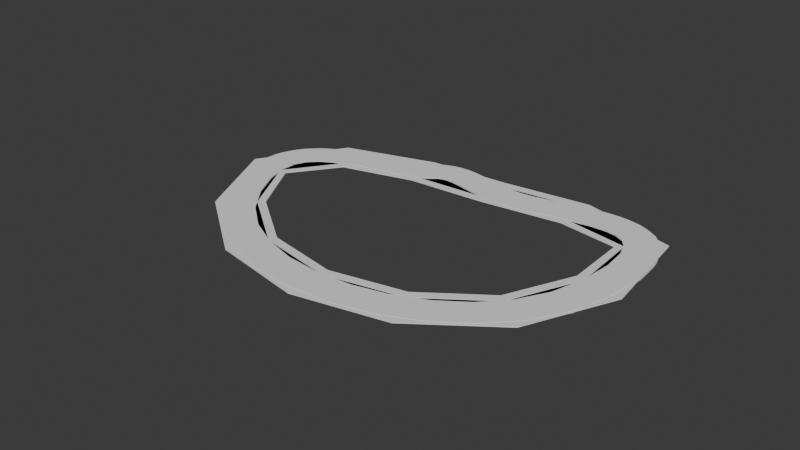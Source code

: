 # Source: road_tool_prodblend.blend  (saved by Blender 4.4.32; exported with 4.5.12 LTS)
import bpy
from mathutils import Matrix  # noqa: F401  (used for matrix-valued properties, if any)

bpy.ops.wm.read_factory_settings(use_empty=True)
scene = bpy.context.scene
scene.name = 'Scene'

# ---- collections
col_collection = bpy.data.collections.new('Collection'); scene.collection.children.link(col_collection)

# ---- node groups
ng_sidewalks = bpy.data.node_groups.new('sidewalks', 'GeometryNodeTree')
_s = ng_sidewalks.interface.new_socket(name='Geometry', in_out='OUTPUT', socket_type='NodeSocketGeometry')
_s = ng_sidewalks.interface.new_socket(name='Geometry', in_out='INPUT', socket_type='NodeSocketGeometry')
_s = ng_sidewalks.interface.new_socket(name='SampleFrequency', in_out='INPUT', socket_type='NodeSocketFloat')
_s.subtype = 'DISTANCE'
_s.default_value = 0.5
_s.min_value = 0.01
_s = ng_sidewalks.interface.new_socket(name='RoadWidth', in_out='INPUT', socket_type='NodeSocketFloat')
_s = ng_sidewalks.interface.new_socket(name='Height', in_out='INPUT', socket_type='NodeSocketFloat')
_s.min_value = -1e+04
_s.max_value = 1e+04
_s = ng_sidewalks.interface.new_socket(name='Side', in_out='INPUT', socket_type='NodeSocketFloat')
_s.default_value = 1.0
_s.min_value = -1e+04
_s.max_value = 1e+04
_s = ng_sidewalks.interface.new_socket(name='SidewalkWidth', in_out='INPUT', socket_type='NodeSocketFloat')
_s.default_value = 0.5
_s.min_value = -1e+04
_s.max_value = 1e+04
ng_sidewalks.is_modifier = True
_N = ng_sidewalks.nodes; _L = ng_sidewalks.links
n0 = _N.new('NodeGroupInput'); n0.name = 'Group Input'; n0.location = (-824, -5)
n1 = _N.new('NodeGroupOutput'); n1.name = 'Group Output'; n1.location = (2157, -16)
n2 = _N.new('GeometryNodeCurveToMesh'); n2.name = 'Curve to Mesh'; n2.location = (1150, 38)
n3 = _N.new('GeometryNodeResampleCurve'); n3.name = 'Resample Curve'; n3.location = (-191, 38)
n3.inputs[2].default_value = 12
n4 = _N.new('GeometryNodeStoreNamedAttribute'); n4.name = 'Store Named Attribute'; n4.location = (76, -6)
n4.inputs[2].default_value = 'Len'
n5 = _N.new('GeometryNodeSplineParameter'); n5.name = 'Spline Parameter'; n5.location = (69, -213)
n6 = _N.new('NodeReroute'); n6.name = 'Reroute'; n6.location = (38, -450)
n6.width = 20
n6.socket_idname = 'NodeSocketFloat'
n7 = _N.new('ShaderNodeCombineXYZ'); n7.name = 'Combine XYZ'; n7.location = (217, -333)
n8 = _N.new('ShaderNodeCombineXYZ'); n8.name = 'Combine XYZ.001'; n8.location = (218, -483)
n9 = _N.new('GeometryNodeCurvePrimitiveLine'); n9.name = 'Curve Line'; n9.location = (488, -287)
n10 = _N.new('GeometryNodeStoreNamedAttribute'); n10.name = 'Store Named Attribute.001'; n10.location = (742, -293)
n10.inputs[2].default_value = 'Y'
n11 = _N.new('GeometryNodeStoreNamedAttribute'); n11.name = 'Store Named Attribute.002'; n11.location = (324, 14)
n11.inputs[2].default_value = 'X'
n12 = _N.new('GeometryNodeSplineParameter'); n12.name = 'Spline Parameter.001'; n12.location = (318, -192)
n13 = _N.new('GeometryNodeSplineParameter'); n13.name = 'Spline Parameter.002'; n13.location = (546, -520)
n14 = _N.new('ShaderNodeMath'); n14.name = 'Math'; n14.location = (-474, -963)
n14.operation = 'MULTIPLY'
n14.inputs[1].default_value = -1.0
n15 = _N.new('GeometryNodeCurveToMesh'); n15.name = 'Curve to Mesh.001'; n15.location = (1145, -226)
n16 = _N.new('NodeReroute'); n16.name = 'Reroute.001'; n16.location = (22, -1024)
n16.width = 20
n16.socket_idname = 'NodeSocketFloat'
n17 = _N.new('ShaderNodeCombineXYZ'); n17.name = 'Combine XYZ.002'; n17.location = (201, -907)
n18 = _N.new('ShaderNodeCombineXYZ'); n18.name = 'Combine XYZ.003'; n18.location = (202, -1057)
n19 = _N.new('GeometryNodeCurvePrimitiveLine'); n19.name = 'Curve Line.001'; n19.location = (472, -861)
n20 = _N.new('GeometryNodeStoreNamedAttribute'); n20.name = 'Store Named Attribute.003'; n20.location = (726, -867)
n20.inputs[2].default_value = 'Y'
n21 = _N.new('GeometryNodeSplineParameter'); n21.name = 'Spline Parameter.003'; n21.location = (530, -1094)
n22 = _N.new('ShaderNodeMath'); n22.name = 'Math.002'; n22.location = (-364, -571)
n22.width = 134
n22.operation = 'MULTIPLY'
n23 = _N.new('ShaderNodeMath'); n23.name = 'Math.003'; n23.location = (-118, -1223)
n24 = _N.new('NodeGroupInput'); n24.name = 'Group Input.001'; n24.location = (-493, -1504)
n25 = _N.new('GeometryNodeJoinGeometry'); n25.name = 'Join Geometry'; n25.location = (1405, -31)
n26 = _N.new('ShaderNodeCombineXYZ'); n26.name = 'Combine XYZ.004'; n26.location = (202, -1529)
n27 = _N.new('GeometryNodeCurvePrimitiveLine'); n27.name = 'Curve Line.002'; n27.location = (489, -1677)
n28 = _N.new('GeometryNodeStoreNamedAttribute'); n28.name = 'Store Named Attribute.004'; n28.location = (742, -1683)
n28.inputs[2].default_value = 'Y'
n29 = _N.new('GeometryNodeSplineParameter'); n29.name = 'Spline Parameter.004'; n29.location = (546, -1909)
n30 = _N.new('GeometryNodeCurveToMesh'); n30.name = 'Curve to Mesh.002'; n30.location = (1234, -574)
n31 = _N.new('ShaderNodeCombineXYZ'); n31.name = 'Combine XYZ.005'; n31.location = (202, -1705)
n32 = _N.new('GeometryNodeMergeByDistance'); n32.name = 'Merge by Distance'; n32.location = (1644, -14)
n33 = _N.new('GeometryNodeSetShadeSmooth'); n33.name = 'Set Shade Smooth'; n33.location = (1892, -16)
n33.inputs[2].default_value = False
n34 = _N.new('ShaderNodeMath'); n34.name = 'Math.001'; n34.location = (-292, -1407)
n34.operation = 'MULTIPLY'
n35 = _N.new('GeometryNodeInputNamedAttribute'); n35.name = 'Named Attribute'; n35.location = (1209, -574)
n35.inputs[0].default_value = 'radius'
n36 = _N.new('GeometryNodeSwitch'); n36.name = 'Switch'; n36.location = (1209, -574)
n36.input_type = 'FLOAT'
n36.inputs[1].default_value = 1.0
n37 = _N.new('GeometryNodeInputNamedAttribute'); n37.name = 'Named Attribute.001'; n37.location = (1120, -226)
n37.inputs[0].default_value = 'radius'
n38 = _N.new('GeometryNodeSwitch'); n38.name = 'Switch.001'; n38.location = (1120, -226)
n38.input_type = 'FLOAT'
n38.inputs[1].default_value = 1.0
n39 = _N.new('GeometryNodeInputNamedAttribute'); n39.name = 'Named Attribute.002'; n39.location = (1125, 38)
n39.inputs[0].default_value = 'radius'
n40 = _N.new('GeometryNodeSwitch'); n40.name = 'Switch.002'; n40.location = (1125, 38)
n40.input_type = 'FLOAT'
n40.inputs[1].default_value = 1.0
_L.new(n3.outputs[0], n4.inputs[0])
_L.new(n5.outputs[1], n4.inputs[3])
_L.new(n6.outputs[0], n7.inputs[0])
_L.new(n7.outputs[0], n9.inputs[0])
_L.new(n8.outputs[0], n9.inputs[1])
_L.new(n9.outputs[0], n10.inputs[0])
_L.new(n12.outputs[1], n11.inputs[3])
_L.new(n11.outputs[0], n2.inputs[0])
_L.new(n13.outputs[0], n10.inputs[3])
_L.new(n10.outputs[0], n2.inputs[1])
_L.new(n4.outputs[0], n11.inputs[0])
_L.new(n0.outputs[0], n3.inputs[0])
_L.new(n0.outputs[1], n3.inputs[3])
_L.new(n22.outputs[0], n6.inputs[0])
_L.new(n6.outputs[0], n8.inputs[0])
_L.new(n0.outputs[3], n14.inputs[0])
_L.new(n14.outputs[0], n8.inputs[1])
_L.new(n11.outputs[0], n15.inputs[0])
_L.new(n16.outputs[0], n17.inputs[0])
_L.new(n17.outputs[0], n19.inputs[0])
_L.new(n18.outputs[0], n19.inputs[1])
_L.new(n19.outputs[0], n20.inputs[0])
_L.new(n21.outputs[0], n20.inputs[3])
_L.new(n0.outputs[2], n22.inputs[0])
_L.new(n0.outputs[4], n22.inputs[1])
_L.new(n22.outputs[0], n16.inputs[0])
_L.new(n16.outputs[0], n23.inputs[0])
_L.new(n14.outputs[0], n18.inputs[1])
_L.new(n20.outputs[0], n15.inputs[1])
_L.new(n2.outputs[0], n25.inputs[0])
_L.new(n15.outputs[0], n25.inputs[0])
_L.new(n33.outputs[0], n1.inputs[0])
_L.new(n14.outputs[0], n17.inputs[1])
_L.new(n23.outputs[0], n18.inputs[0])
_L.new(n23.outputs[0], n26.inputs[0])
_L.new(n14.outputs[0], n26.inputs[1])
_L.new(n27.outputs[0], n28.inputs[0])
_L.new(n29.outputs[0], n28.inputs[3])
_L.new(n26.outputs[0], n27.inputs[0])
_L.new(n28.outputs[0], n30.inputs[1])
_L.new(n11.outputs[0], n30.inputs[0])
_L.new(n30.outputs[0], n25.inputs[0])
_L.new(n23.outputs[0], n31.inputs[0])
_L.new(n31.outputs[0], n27.inputs[1])
_L.new(n25.outputs[0], n32.inputs[0])
_L.new(n32.outputs[0], n33.inputs[0])
_L.new(n0.outputs[4], n34.inputs[0])
_L.new(n24.outputs[5], n34.inputs[1])
_L.new(n34.outputs[0], n23.inputs[1])
_L.new(n35.outputs[1], n36.inputs[0])
_L.new(n35.outputs[0], n36.inputs[2])
_L.new(n36.outputs[0], n30.inputs[2])
_L.new(n37.outputs[1], n38.inputs[0])
_L.new(n37.outputs[0], n38.inputs[2])
_L.new(n38.outputs[0], n15.inputs[2])
_L.new(n39.outputs[1], n40.inputs[0])
_L.new(n39.outputs[0], n40.inputs[2])
_L.new(n40.outputs[0], n2.inputs[2])
n1.is_active_output = True
ng_curve_test = bpy.data.node_groups.new('curve test', 'GeometryNodeTree')
_s = ng_curve_test.interface.new_socket(name='Geometry', in_out='OUTPUT', socket_type='NodeSocketGeometry')
_s = ng_curve_test.interface.new_socket(name='Geometry', in_out='INPUT', socket_type='NodeSocketGeometry')
_s = ng_curve_test.interface.new_socket(name='SampleRate', in_out='INPUT', socket_type='NodeSocketFloat')
_s.subtype = 'DISTANCE'
_s.default_value = 0.5
_s.min_value = 0.01
_s = ng_curve_test.interface.new_socket(name='RoadWidth', in_out='INPUT', socket_type='NodeSocketFloat')
ng_curve_test.is_modifier = True
_N = ng_curve_test.nodes; _L = ng_curve_test.links
n0 = _N.new('NodeGroupInput'); n0.name = 'Group Input'; n0.location = (-897, 28)
n1 = _N.new('NodeGroupOutput'); n1.name = 'Group Output'; n1.location = (1141, 5)
n2 = _N.new('GeometryNodeCurveToMesh'); n2.name = 'Curve to Mesh'; n2.location = (706, 80)
n3 = _N.new('GeometryNodeResampleCurve'); n3.name = 'Resample Curve'; n3.location = (-634, 79)
n3.inputs[2].default_value = 12
n4 = _N.new('GeometryNodeStoreNamedAttribute'); n4.name = 'Store Named Attribute'; n4.location = (-368, 35)
n4.inputs[2].default_value = 'Len'
n5 = _N.new('GeometryNodeSplineParameter'); n5.name = 'Spline Parameter'; n5.location = (-374, -172)
n6 = _N.new('NodeReroute'); n6.name = 'Reroute'; n6.location = (-406, -409)
n6.width = 20
n6.socket_idname = 'NodeSocketFloat'
n7 = _N.new('ShaderNodeMath'); n7.name = 'Math'; n7.location = (-496, -465)
n7.operation = 'MULTIPLY'
n7.inputs[1].default_value = -1.0
n8 = _N.new('ShaderNodeCombineXYZ'); n8.name = 'Combine XYZ'; n8.location = (-138, -290)
n9 = _N.new('ShaderNodeCombineXYZ'); n9.name = 'Combine XYZ.001'; n9.location = (-133, -445)
n10 = _N.new('GeometryNodeCurvePrimitiveLine'); n10.name = 'Curve Line'; n10.location = (105, -325)
n11 = _N.new('GeometryNodeStoreNamedAttribute'); n11.name = 'Store Named Attribute.001'; n11.location = (298, -252)
n11.inputs[2].default_value = 'Y'
n12 = _N.new('GeometryNodeStoreNamedAttribute'); n12.name = 'Store Named Attribute.002'; n12.location = (-119, 56)
n12.inputs[2].default_value = 'X'
n13 = _N.new('GeometryNodeSplineParameter'); n13.name = 'Spline Parameter.001'; n13.location = (-126, -151)
n14 = _N.new('GeometryNodeSplineParameter'); n14.name = 'Spline Parameter.002'; n14.location = (102, -478)
n15 = _N.new('GeometryNodeInputNamedAttribute'); n15.name = 'Named Attribute'; n15.location = (681, 80)
n15.inputs[0].default_value = 'radius'
n16 = _N.new('GeometryNodeSwitch'); n16.name = 'Switch'; n16.location = (681, 80)
n16.input_type = 'FLOAT'
n16.inputs[1].default_value = 1.0
_L.new(n0.outputs[0], n3.inputs[0])
_L.new(n3.outputs[0], n4.inputs[0])
_L.new(n5.outputs[1], n4.inputs[3])
_L.new(n0.outputs[1], n3.inputs[3])
_L.new(n0.outputs[2], n6.inputs[0])
_L.new(n6.outputs[0], n7.inputs[0])
_L.new(n6.outputs[0], n8.inputs[0])
_L.new(n7.outputs[0], n9.inputs[0])
_L.new(n8.outputs[0], n10.inputs[0])
_L.new(n9.outputs[0], n10.inputs[1])
_L.new(n10.outputs[0], n11.inputs[0])
_L.new(n13.outputs[1], n12.inputs[3])
_L.new(n12.outputs[0], n2.inputs[0])
_L.new(n14.outputs[0], n11.inputs[3])
_L.new(n11.outputs[0], n2.inputs[1])
_L.new(n2.outputs[0], n1.inputs[0])
_L.new(n4.outputs[0], n12.inputs[0])
_L.new(n15.outputs[1], n16.inputs[0])
_L.new(n15.outputs[0], n16.inputs[2])
_L.new(n16.outputs[0], n2.inputs[2])
n1.is_active_output = True
ng_road_collision = bpy.data.node_groups.new('road_collision', 'GeometryNodeTree')
_s = ng_road_collision.interface.new_socket(name='Geometry', in_out='OUTPUT', socket_type='NodeSocketGeometry')
_s = ng_road_collision.interface.new_socket(name='Geometry', in_out='INPUT', socket_type='NodeSocketGeometry')
_s = ng_road_collision.interface.new_socket(name='SampleRate', in_out='INPUT', socket_type='NodeSocketFloat')
_s.subtype = 'DISTANCE'
_s.default_value = 0.5
_s.min_value = 0.01
_s = ng_road_collision.interface.new_socket(name='RoadWidth', in_out='INPUT', socket_type='NodeSocketFloat')
ng_road_collision.is_modifier = True
_N = ng_road_collision.nodes; _L = ng_road_collision.links
n0 = _N.new('NodeGroupInput'); n0.name = 'Group Input'; n0.location = (-897, 28)
n1 = _N.new('NodeGroupOutput'); n1.name = 'Group Output'; n1.location = (1141, 5)
n2 = _N.new('GeometryNodeCurveToMesh'); n2.name = 'Curve to Mesh'; n2.location = (706, 80)
n3 = _N.new('GeometryNodeResampleCurve'); n3.name = 'Resample Curve'; n3.location = (-634, 79)
n3.inputs[2].default_value = 12
n4 = _N.new('GeometryNodeStoreNamedAttribute'); n4.name = 'Store Named Attribute'; n4.location = (-368, 35)
n4.inputs[2].default_value = 'Len'
n5 = _N.new('GeometryNodeSplineParameter'); n5.name = 'Spline Parameter'; n5.location = (-374, -172)
n6 = _N.new('NodeReroute'); n6.name = 'Reroute'; n6.location = (-406, -409)
n6.width = 20
n6.socket_idname = 'NodeSocketFloat'
n7 = _N.new('ShaderNodeMath'); n7.name = 'Math'; n7.location = (-496, -465)
n7.operation = 'MULTIPLY'
n7.inputs[1].default_value = -1.0
n8 = _N.new('ShaderNodeCombineXYZ'); n8.name = 'Combine XYZ'; n8.location = (-138, -290)
n9 = _N.new('ShaderNodeCombineXYZ'); n9.name = 'Combine XYZ.001'; n9.location = (-133, -445)
n10 = _N.new('GeometryNodeCurvePrimitiveLine'); n10.name = 'Curve Line'; n10.location = (105, -325)
n11 = _N.new('GeometryNodeStoreNamedAttribute'); n11.name = 'Store Named Attribute.001'; n11.location = (298, -252)
n11.inputs[2].default_value = 'Y'
n12 = _N.new('GeometryNodeStoreNamedAttribute'); n12.name = 'Store Named Attribute.002'; n12.location = (-119, 56)
n12.inputs[2].default_value = 'X'
n13 = _N.new('GeometryNodeSplineParameter'); n13.name = 'Spline Parameter.001'; n13.location = (-126, -151)
n14 = _N.new('GeometryNodeSplineParameter'); n14.name = 'Spline Parameter.002'; n14.location = (102, -478)
n15 = _N.new('GeometryNodeSplitEdges'); n15.name = 'Split Edges'; n15.location = (937, 21)
n16 = _N.new('GeometryNodeInputNamedAttribute'); n16.name = 'Named Attribute'; n16.location = (681, 80)
n16.inputs[0].default_value = 'radius'
n17 = _N.new('GeometryNodeSwitch'); n17.name = 'Switch'; n17.location = (681, 80)
n17.input_type = 'FLOAT'
n17.inputs[1].default_value = 1.0
_L.new(n0.outputs[0], n3.inputs[0])
_L.new(n3.outputs[0], n4.inputs[0])
_L.new(n5.outputs[1], n4.inputs[3])
_L.new(n0.outputs[1], n3.inputs[3])
_L.new(n0.outputs[2], n6.inputs[0])
_L.new(n6.outputs[0], n7.inputs[0])
_L.new(n6.outputs[0], n8.inputs[0])
_L.new(n7.outputs[0], n9.inputs[0])
_L.new(n8.outputs[0], n10.inputs[0])
_L.new(n9.outputs[0], n10.inputs[1])
_L.new(n10.outputs[0], n11.inputs[0])
_L.new(n13.outputs[1], n12.inputs[3])
_L.new(n12.outputs[0], n2.inputs[0])
_L.new(n14.outputs[0], n11.inputs[3])
_L.new(n11.outputs[0], n2.inputs[1])
_L.new(n15.outputs[0], n1.inputs[0])
_L.new(n4.outputs[0], n12.inputs[0])
_L.new(n2.outputs[0], n15.inputs[0])
_L.new(n16.outputs[1], n17.inputs[0])
_L.new(n16.outputs[0], n17.inputs[2])
_L.new(n17.outputs[0], n2.inputs[2])
n1.is_active_output = True

# ---- world
world_world = bpy.data.worlds.new('World'); scene.world = world_world
world_world.use_nodes = True; world_world.node_tree.nodes.clear()
_N = world_world.node_tree.nodes; _L = world_world.node_tree.links
n0 = _N.new('ShaderNodeOutputWorld'); n0.name = 'World Output'; n0.location = (300, 300)
n1 = _N.new('ShaderNodeBackground'); n1.name = 'Background'; n1.location = (10, 300)
n1.inputs[0].default_value = (0.05088, 0.05088, 0.05088, 1.0)
_L.new(n1.outputs[0], n0.inputs[0])
n0.is_active_output = True
world_world.color = (0.05088, 0.05088, 0.05088)
world_world.sun_shadow_jitter_overblur = 0.0

# ---- meshes
me_ucx_road_seg0 = bpy.data.meshes.new('UCX_Road_Seg0')
me_ucx_road_seg0.from_pydata([(3.67, -1.757, -0.025), (4.301, -1.867, -0.025), (4.263, -2.011, -0.025), (3.645, -1.843, -0.025), (3.645, -1.843, -0.025), (4.263, -2.011, -0.025), (4.232, -2.126, -0.025), (3.614, -1.958, -0.025), (3.614, -1.958, -0.025), (4.232, -2.126, -0.025), (4.2, -2.241, -0.025), (3.583, -2.073, -0.025), (3.583, -2.073, -0.025), (4.2, -2.241, -0.025), (4.169, -2.356, -0.025), (3.552, -2.189, -0.025), (3.552, -2.189, -0.025), (4.169, -2.356, -0.025), (4.138, -2.472, -0.025), (3.52, -2.304, -0.025), (3.52, -2.304, -0.025), (4.138, -2.472, -0.025), (4.103, -2.6, -0.025), (3.493, -2.406, -0.025), (3.493, -2.406, -0.025), (4.103, -2.6, -0.025), (4.048, -2.748, -0.025), (3.467, -2.48, -0.025), (3.467, -2.48, -0.025), (4.048, -2.748, -0.025), (3.977, -2.875, -0.025), (3.42, -2.561, -0.025), (3.42, -2.561, -0.025), (3.977, -2.875, -0.025), (3.919, -2.979, -0.025), (3.361, -2.665, -0.025), (3.361, -2.665, -0.025), (3.919, -2.979, -0.025), (3.86, -3.083, -0.025), (3.303, -2.769, -0.025), (3.303, -2.769, -0.025), (3.86, -3.083, -0.025), (3.801, -3.187, -0.025), (3.244, -2.873, -0.025), (3.244, -2.873, -0.025), (3.801, -3.187, -0.025), (3.742, -3.292, -0.025), (3.186, -2.976, -0.025), (3.186, -2.976, -0.025), (3.742, -3.292, -0.025), (3.663, -3.427, -0.025), (3.147, -3.048, -0.025), (3.147, -3.048, -0.025), (3.663, -3.427, -0.025), (3.558, -3.543, -0.025), (3.089, -3.107, -0.025), (3.089, -3.107, -0.025), (3.558, -3.543, -0.025), (3.476, -3.63, -0.025), (3.008, -3.194, -0.025), (3.008, -3.194, -0.025), (3.476, -3.63, -0.025), (3.395, -3.718, -0.025), (2.927, -3.282, -0.025), (2.927, -3.282, -0.025), (3.395, -3.718, -0.025), (3.314, -3.805, -0.025), (2.845, -3.369, -0.025), (2.845, -3.369, -0.025), (3.314, -3.805, -0.025), (3.232, -3.892, -0.025), (2.764, -3.456, -0.025), (3.676, -1.667, -0.025), (4.314, -1.719, -0.025), (4.301, -1.867, -0.025), (3.67, -1.757, -0.025), (3.67, -1.757, 0.025), (3.645, -1.843, 0.025), (4.263, -2.011, 0.025), (4.301, -1.867, 0.025), (3.645, -1.843, 0.025), (3.614, -1.958, 0.025), (4.232, -2.126, 0.025), (4.263, -2.011, 0.025), (3.614, -1.958, 0.025), (3.583, -2.073, 0.025), (4.2, -2.241, 0.025), (4.232, -2.126, 0.025), (3.583, -2.073, 0.025), (3.552, -2.189, 0.025), (4.169, -2.356, 0.025), (4.2, -2.241, 0.025), (3.552, -2.189, 0.025), (3.52, -2.304, 0.025), (4.138, -2.472, 0.025), (4.169, -2.356, 0.025), (3.52, -2.304, 0.025), (3.493, -2.406, 0.025), (4.103, -2.6, 0.025), (4.138, -2.472, 0.025), (3.493, -2.406, 0.025), (3.467, -2.48, 0.025), (4.048, -2.748, 0.025), (4.103, -2.6, 0.025), (3.467, -2.48, 0.025), (3.42, -2.561, 0.025), (3.977, -2.875, 0.025), (4.048, -2.748, 0.025), (3.42, -2.561, 0.025), (3.361, -2.665, 0.025), (3.919, -2.979, 0.025), (3.977, -2.875, 0.025), (3.361, -2.665, 0.025), (3.303, -2.769, 0.025), (3.86, -3.083, 0.025), (3.919, -2.979, 0.025), (3.303, -2.769, 0.025), (3.244, -2.873, 0.025), (3.801, -3.187, 0.025), (3.86, -3.083, 0.025), (3.244, -2.873, 0.025), (3.186, -2.976, 0.025), (3.742, -3.292, 0.025), (3.801, -3.187, 0.025), (3.186, -2.976, 0.025), (3.147, -3.048, 0.025), (3.663, -3.427, 0.025), (3.742, -3.292, 0.025), (3.147, -3.048, 0.025), (3.089, -3.107, 0.025), (3.558, -3.543, 0.025), (3.663, -3.427, 0.025), (3.089, -3.107, 0.025), (3.008, -3.194, 0.025), (3.476, -3.63, 0.025), (3.558, -3.543, 0.025), (3.008, -3.194, 0.025), (2.927, -3.282, 0.025), (3.395, -3.718, 0.025), (3.476, -3.63, 0.025), (2.927, -3.282, 0.025), (2.845, -3.369, 0.025), (3.314, -3.805, 0.025), (3.395, -3.718, 0.025), (2.845, -3.369, 0.025), (2.764, -3.456, 0.025), (3.232, -3.892, 0.025), (3.314, -3.805, 0.025), (3.676, -1.667, 0.025), (3.67, -1.757, 0.025), (4.301, -1.867, 0.025), (4.314, -1.719, 0.025)], [], [(0, 1, 2, 3), (4, 5, 6, 7), (8, 9, 10, 11), (12, 13, 14, 15), (16, 17, 18, 19), (20, 21, 22, 23), (24, 25, 26, 27), (28, 29, 30, 31), (32, 33, 34, 35), (36, 37, 38, 39), (40, 41, 42, 43), (44, 45, 46, 47), (48, 49, 50, 51), (52, 53, 54, 55), (56, 57, 58, 59), (60, 61, 62, 63), (64, 65, 66, 67), (68, 69, 70, 71), (72, 73, 74, 75), (76, 77, 78, 79), (80, 81, 82, 83), (84, 85, 86, 87), (88, 89, 90, 91), (92, 93, 94, 95), (96, 97, 98, 99), (100, 101, 102, 103), (104, 105, 106, 107), (108, 109, 110, 111), (112, 113, 114, 115), (116, 117, 118, 119), (120, 121, 122, 123), (124, 125, 126, 127), (128, 129, 130, 131), (132, 133, 134, 135), (136, 137, 138, 139), (140, 141, 142, 143), (144, 145, 146, 147), (148, 149, 150, 151), (0, 3, 77, 76), (4, 7, 81, 80), (8, 11, 85, 84), (12, 15, 89, 88), (16, 19, 93, 92), (20, 23, 97, 96), (24, 27, 101, 100), (28, 31, 105, 104), (32, 35, 109, 108), (36, 39, 113, 112), (40, 43, 117, 116), (44, 47, 121, 120), (48, 51, 125, 124), (52, 55, 129, 128), (56, 59, 133, 132), (60, 63, 137, 136), (64, 67, 141, 140), (68, 71, 145, 144), (72, 75, 149, 148), (2, 1, 79, 78), (6, 5, 83, 82), (10, 9, 87, 86), (14, 13, 91, 90), (18, 17, 95, 94), (22, 21, 99, 98), (26, 25, 103, 102), (30, 29, 107, 106), (34, 33, 111, 110), (38, 37, 115, 114), (42, 41, 119, 118), (46, 45, 123, 122), (50, 49, 127, 126), (54, 53, 131, 130), (58, 57, 135, 134), (62, 61, 139, 138), (66, 65, 143, 142), (70, 69, 147, 146), (74, 73, 151, 150), (1, 0, 76, 79), (3, 2, 78, 77), (7, 6, 82, 81), (11, 10, 86, 85), (15, 14, 90, 89), (19, 18, 94, 93), (23, 22, 98, 97), (27, 26, 102, 101), (31, 30, 106, 105), (35, 34, 110, 109), (39, 38, 114, 113), (43, 42, 118, 117), (47, 46, 122, 121), (51, 50, 126, 125), (55, 54, 130, 129), (59, 58, 134, 133), (63, 62, 138, 137), (67, 66, 142, 141), (75, 74, 150, 149), (5, 4, 80, 83), (9, 8, 84, 87), (13, 12, 88, 91), (17, 16, 92, 95), (21, 20, 96, 99), (25, 24, 100, 103), (29, 28, 104, 107), (33, 32, 108, 111), (37, 36, 112, 115), (41, 40, 116, 119), (45, 44, 120, 123), (49, 48, 124, 127), (53, 52, 128, 131), (57, 56, 132, 135), (61, 60, 136, 139), (65, 64, 140, 143), (69, 68, 144, 147)])
me_ucx_road_seg0.update()
me_ucx_road_seg1 = bpy.data.meshes.new('UCX_Road_Seg1')
me_ucx_road_seg1.from_pydata([(2.764, -3.456, -0.025), (3.232, -3.892, -0.025), (3.131, -3.999, -0.025), (2.702, -3.524, -0.025), (2.702, -3.524, -0.025), (3.131, -3.999, -0.025), (3.01, -4.093, -0.025), (2.634, -3.574, -0.025), (2.634, -3.574, -0.025), (3.01, -4.093, -0.025), (2.906, -4.164, -0.025), (2.542, -3.639, -0.025), (2.542, -3.639, -0.025), (2.906, -4.164, -0.025), (2.808, -4.232, -0.025), (2.444, -3.707, -0.025), (2.444, -3.707, -0.025), (2.808, -4.232, -0.025), (2.71, -4.3, -0.025), (2.345, -3.775, -0.025), (2.345, -3.775, -0.025), (2.71, -4.3, -0.025), (2.612, -4.368, -0.025), (2.247, -3.843, -0.025), (2.247, -3.843, -0.025), (2.612, -4.368, -0.025), (2.5, -4.446, -0.025), (2.164, -3.901, -0.025), (2.164, -3.901, -0.025), (2.5, -4.446, -0.025), (2.368, -4.518, -0.025), (2.086, -3.943, -0.025), (2.086, -3.943, -0.025), (2.368, -4.518, -0.025), (2.247, -4.571, -0.025), (1.99, -3.985, -0.025), (1.99, -3.985, -0.025), (2.247, -4.571, -0.025), (2.138, -4.619, -0.025), (1.88, -4.033, -0.025), (1.88, -4.033, -0.025), (2.138, -4.619, -0.025), (2.028, -4.667, -0.025), (1.771, -4.081, -0.025), (1.771, -4.081, -0.025), (2.028, -4.667, -0.025), (1.919, -4.715, -0.025), (1.662, -4.129, -0.025), (1.662, -4.129, -0.025), (1.919, -4.715, -0.025), (1.804, -4.766, -0.025), (1.558, -4.175, -0.025), (1.558, -4.175, -0.025), (1.804, -4.766, -0.025), (1.667, -4.819, -0.025), (1.474, -4.209, -0.025), (1.474, -4.209, -0.025), (1.667, -4.819, -0.025), (1.529, -4.853, -0.025), (1.379, -4.231, -0.025), (1.379, -4.231, -0.025), (1.529, -4.853, -0.025), (1.413, -4.881, -0.025), (1.263, -4.259, -0.025), (1.263, -4.259, -0.025), (1.413, -4.881, -0.025), (1.297, -4.909, -0.025), (1.147, -4.287, -0.025), (2.764, -3.456, 0.025), (2.702, -3.524, 0.025), (3.131, -3.999, 0.025), (3.232, -3.892, 0.025), (2.702, -3.524, 0.025), (2.634, -3.574, 0.025), (3.01, -4.093, 0.025), (3.131, -3.999, 0.025), (2.634, -3.574, 0.025), (2.542, -3.639, 0.025), (2.906, -4.164, 0.025), (3.01, -4.093, 0.025), (2.542, -3.639, 0.025), (2.444, -3.707, 0.025), (2.808, -4.232, 0.025), (2.906, -4.164, 0.025), (2.444, -3.707, 0.025), (2.345, -3.775, 0.025), (2.71, -4.3, 0.025), (2.808, -4.232, 0.025), (2.345, -3.775, 0.025), (2.247, -3.843, 0.025), (2.612, -4.368, 0.025), (2.71, -4.3, 0.025), (2.247, -3.843, 0.025), (2.164, -3.901, 0.025), (2.5, -4.446, 0.025), (2.612, -4.368, 0.025), (2.164, -3.901, 0.025), (2.086, -3.943, 0.025), (2.368, -4.518, 0.025), (2.5, -4.446, 0.025), (2.086, -3.943, 0.025), (1.99, -3.985, 0.025), (2.247, -4.571, 0.025), (2.368, -4.518, 0.025), (1.99, -3.985, 0.025), (1.88, -4.033, 0.025), (2.138, -4.619, 0.025), (2.247, -4.571, 0.025), (1.88, -4.033, 0.025), (1.771, -4.081, 0.025), (2.028, -4.667, 0.025), (2.138, -4.619, 0.025), (1.771, -4.081, 0.025), (1.662, -4.129, 0.025), (1.919, -4.715, 0.025), (2.028, -4.667, 0.025), (1.662, -4.129, 0.025), (1.558, -4.175, 0.025), (1.804, -4.766, 0.025), (1.919, -4.715, 0.025), (1.558, -4.175, 0.025), (1.474, -4.209, 0.025), (1.667, -4.819, 0.025), (1.804, -4.766, 0.025), (1.474, -4.209, 0.025), (1.379, -4.231, 0.025), (1.529, -4.853, 0.025), (1.667, -4.819, 0.025), (1.379, -4.231, 0.025), (1.263, -4.259, 0.025), (1.413, -4.881, 0.025), (1.529, -4.853, 0.025), (1.263, -4.259, 0.025), (1.147, -4.287, 0.025), (1.297, -4.909, 0.025), (1.413, -4.881, 0.025), (2.764, -3.456, -0.025), (3.232, -3.892, -0.025), (3.232, -3.892, 0.025), (2.764, -3.456, 0.025)], [], [(0, 1, 2, 3), (4, 5, 6, 7), (8, 9, 10, 11), (12, 13, 14, 15), (16, 17, 18, 19), (20, 21, 22, 23), (24, 25, 26, 27), (28, 29, 30, 31), (32, 33, 34, 35), (36, 37, 38, 39), (40, 41, 42, 43), (44, 45, 46, 47), (48, 49, 50, 51), (52, 53, 54, 55), (56, 57, 58, 59), (60, 61, 62, 63), (64, 65, 66, 67), (68, 69, 70, 71), (72, 73, 74, 75), (76, 77, 78, 79), (80, 81, 82, 83), (84, 85, 86, 87), (88, 89, 90, 91), (92, 93, 94, 95), (96, 97, 98, 99), (100, 101, 102, 103), (104, 105, 106, 107), (108, 109, 110, 111), (112, 113, 114, 115), (116, 117, 118, 119), (120, 121, 122, 123), (124, 125, 126, 127), (128, 129, 130, 131), (132, 133, 134, 135), (0, 3, 69, 68), (4, 7, 73, 72), (8, 11, 77, 76), (12, 15, 81, 80), (16, 19, 85, 84), (20, 23, 89, 88), (24, 27, 93, 92), (28, 31, 97, 96), (32, 35, 101, 100), (36, 39, 105, 104), (40, 43, 109, 108), (44, 47, 113, 112), (48, 51, 117, 116), (52, 55, 121, 120), (56, 59, 125, 124), (60, 63, 129, 128), (64, 67, 133, 132), (2, 1, 71, 70), (6, 5, 75, 74), (10, 9, 79, 78), (14, 13, 83, 82), (18, 17, 87, 86), (22, 21, 91, 90), (26, 25, 95, 94), (30, 29, 99, 98), (34, 33, 103, 102), (38, 37, 107, 106), (42, 41, 111, 110), (46, 45, 115, 114), (50, 49, 119, 118), (54, 53, 123, 122), (58, 57, 127, 126), (62, 61, 131, 130), (66, 65, 135, 134), (136, 137, 138, 139), (3, 2, 70, 69), (7, 6, 74, 73), (11, 10, 78, 77), (15, 14, 82, 81), (19, 18, 86, 85), (23, 22, 90, 89), (27, 26, 94, 93), (31, 30, 98, 97), (35, 34, 102, 101), (39, 38, 106, 105), (43, 42, 110, 109), (47, 46, 114, 113), (51, 50, 118, 117), (55, 54, 122, 121), (59, 58, 126, 125), (63, 62, 130, 129), (1, 0, 68, 71), (5, 4, 72, 75), (9, 8, 76, 79), (13, 12, 80, 83), (17, 16, 84, 87), (21, 20, 88, 91), (25, 24, 92, 95), (29, 28, 96, 99), (33, 32, 100, 103), (37, 36, 104, 107), (41, 40, 108, 111), (45, 44, 112, 115), (49, 48, 116, 119), (53, 52, 120, 123), (57, 56, 124, 127), (61, 60, 128, 131), (65, 64, 132, 135)])
me_ucx_road_seg1.update()
me_ucx_road_seg2 = bpy.data.meshes.new('UCX_Road_Seg2')
me_ucx_road_seg2.from_pydata([(1.147, -4.287, -0.025), (1.297, -4.909, -0.025), (1.181, -4.937, -0.025), (1.031, -4.315, -0.025), (1.031, -4.315, -0.025), (1.181, -4.937, -0.025), (1.065, -4.965, -0.025), (0.9152, -4.343, -0.025), (0.9152, -4.343, -0.025), (1.065, -4.965, -0.025), (0.9284, -4.997, -0.025), (0.82, -4.366, -0.025), (0.82, -4.366, -0.025), (0.9284, -4.997, -0.025), (0.7831, -5.013, -0.025), (0.7284, -4.375, -0.025), (0.7284, -4.375, -0.025), (0.7831, -5.013, -0.025), (0.6583, -5.021, -0.025), (0.6151, -4.383, -0.025), (0.6151, -4.383, -0.025), (0.6583, -5.021, -0.025), (0.5392, -5.03, -0.025), (0.496, -4.391, -0.025), (0.496, -4.391, -0.025), (0.5392, -5.03, -0.025), (0.4201, -5.038, -0.025), (0.377, -4.399, -0.025), (0.377, -4.399, -0.025), (0.4201, -5.038, -0.025), (0.301, -5.046, -0.025), (0.2579, -4.407, -0.025), (0.2579, -4.407, -0.025), (0.301, -5.046, -0.025), (0.1737, -5.054, -0.025), (0.147, -4.415, -0.025), (0.147, -4.415, -0.025), (0.1737, -5.054, -0.025), (0.02762, -5.056, -0.025), (0.05522, -4.417, -0.025), (0.05522, -4.417, -0.025), (0.02762, -5.056, -0.025), (-0.11, -5.042, -0.025), (-0.04465, -4.406, -0.025), (-0.04465, -4.406, -0.025), (-0.11, -5.042, -0.025), (-0.2287, -5.03, -0.025), (-0.1634, -4.394, -0.025), (-0.1634, -4.394, -0.025), (-0.2287, -5.03, -0.025), (-0.3474, -5.018, -0.025), (-0.2821, -4.381, -0.025), (-0.2821, -4.381, -0.025), (-0.3474, -5.018, -0.025), (-0.4661, -5.006, -0.025), (-0.4008, -4.369, -0.025), (-0.4008, -4.369, -0.025), (-0.4661, -5.006, -0.025), (-0.5849, -4.994, -0.025), (-0.5195, -4.357, -0.025), (-0.5195, -4.357, -0.025), (-0.5849, -4.994, -0.025), (-0.7266, -4.978, -0.025), (-0.6152, -4.348, -0.025), (-0.6152, -4.348, -0.025), (-0.7266, -4.978, -0.025), (-0.8699, -4.943, -0.025), (-0.7028, -4.325, -0.025), (-0.7028, -4.325, -0.025), (-0.8699, -4.943, -0.025), (-0.9896, -4.908, -0.025), (-0.8124, -4.293, -0.025), (1.147, -4.287, 0.025), (1.031, -4.315, 0.025), (1.181, -4.937, 0.025), (1.297, -4.909, 0.025), (1.031, -4.315, 0.025), (0.9152, -4.343, 0.025), (1.065, -4.965, 0.025), (1.181, -4.937, 0.025), (0.9152, -4.343, 0.025), (0.82, -4.366, 0.025), (0.9284, -4.997, 0.025), (1.065, -4.965, 0.025), (0.82, -4.366, 0.025), (0.7284, -4.375, 0.025), (0.7831, -5.013, 0.025), (0.9284, -4.997, 0.025), (0.7284, -4.375, 0.025), (0.6151, -4.383, 0.025), (0.6583, -5.021, 0.025), (0.7831, -5.013, 0.025), (0.6151, -4.383, 0.025), (0.496, -4.391, 0.025), (0.5392, -5.03, 0.025), (0.6583, -5.021, 0.025), (0.496, -4.391, 0.025), (0.377, -4.399, 0.025), (0.4201, -5.038, 0.025), (0.5392, -5.03, 0.025), (0.377, -4.399, 0.025), (0.2579, -4.407, 0.025), (0.301, -5.046, 0.025), (0.4201, -5.038, 0.025), (0.2579, -4.407, 0.025), (0.147, -4.415, 0.025), (0.1737, -5.054, 0.025), (0.301, -5.046, 0.025), (0.147, -4.415, 0.025), (0.05522, -4.417, 0.025), (0.02762, -5.056, 0.025), (0.1737, -5.054, 0.025), (0.05522, -4.417, 0.025), (-0.04465, -4.406, 0.025), (-0.11, -5.042, 0.025), (0.02762, -5.056, 0.025), (-0.04465, -4.406, 0.025), (-0.1634, -4.394, 0.025), (-0.2287, -5.03, 0.025), (-0.11, -5.042, 0.025), (-0.1634, -4.394, 0.025), (-0.2821, -4.381, 0.025), (-0.3474, -5.018, 0.025), (-0.2287, -5.03, 0.025), (-0.2821, -4.381, 0.025), (-0.4008, -4.369, 0.025), (-0.4661, -5.006, 0.025), (-0.3474, -5.018, 0.025), (-0.4008, -4.369, 0.025), (-0.5195, -4.357, 0.025), (-0.5849, -4.994, 0.025), (-0.4661, -5.006, 0.025), (-0.5195, -4.357, 0.025), (-0.6152, -4.348, 0.025), (-0.7266, -4.978, 0.025), (-0.5849, -4.994, 0.025), (-0.6152, -4.348, 0.025), (-0.7028, -4.325, 0.025), (-0.8699, -4.943, 0.025), (-0.7266, -4.978, 0.025), (-0.7028, -4.325, 0.025), (-0.8124, -4.293, 0.025), (-0.9896, -4.908, 0.025), (-0.8699, -4.943, 0.025), (1.147, -4.287, -0.025), (1.297, -4.909, -0.025), (1.297, -4.909, 0.025), (1.147, -4.287, 0.025)], [], [(0, 1, 2, 3), (4, 5, 6, 7), (8, 9, 10, 11), (12, 13, 14, 15), (16, 17, 18, 19), (20, 21, 22, 23), (24, 25, 26, 27), (28, 29, 30, 31), (32, 33, 34, 35), (36, 37, 38, 39), (40, 41, 42, 43), (44, 45, 46, 47), (48, 49, 50, 51), (52, 53, 54, 55), (56, 57, 58, 59), (60, 61, 62, 63), (64, 65, 66, 67), (68, 69, 70, 71), (72, 73, 74, 75), (76, 77, 78, 79), (80, 81, 82, 83), (84, 85, 86, 87), (88, 89, 90, 91), (92, 93, 94, 95), (96, 97, 98, 99), (100, 101, 102, 103), (104, 105, 106, 107), (108, 109, 110, 111), (112, 113, 114, 115), (116, 117, 118, 119), (120, 121, 122, 123), (124, 125, 126, 127), (128, 129, 130, 131), (132, 133, 134, 135), (136, 137, 138, 139), (140, 141, 142, 143), (0, 3, 73, 72), (4, 7, 77, 76), (8, 11, 81, 80), (12, 15, 85, 84), (16, 19, 89, 88), (20, 23, 93, 92), (24, 27, 97, 96), (28, 31, 101, 100), (32, 35, 105, 104), (36, 39, 109, 108), (40, 43, 113, 112), (44, 47, 117, 116), (48, 51, 121, 120), (52, 55, 125, 124), (56, 59, 129, 128), (60, 63, 133, 132), (64, 67, 137, 136), (68, 71, 141, 140), (2, 1, 75, 74), (6, 5, 79, 78), (10, 9, 83, 82), (14, 13, 87, 86), (18, 17, 91, 90), (22, 21, 95, 94), (26, 25, 99, 98), (30, 29, 103, 102), (34, 33, 107, 106), (38, 37, 111, 110), (42, 41, 115, 114), (46, 45, 119, 118), (50, 49, 123, 122), (54, 53, 127, 126), (58, 57, 131, 130), (62, 61, 135, 134), (66, 65, 139, 138), (70, 69, 143, 142), (144, 145, 146, 147), (3, 2, 74, 73), (7, 6, 78, 77), (11, 10, 82, 81), (15, 14, 86, 85), (19, 18, 90, 89), (23, 22, 94, 93), (27, 26, 98, 97), (31, 30, 102, 101), (35, 34, 106, 105), (39, 38, 110, 109), (43, 42, 114, 113), (47, 46, 118, 117), (51, 50, 122, 121), (55, 54, 126, 125), (59, 58, 130, 129), (63, 62, 134, 133), (67, 66, 138, 137), (1, 0, 72, 75), (5, 4, 76, 79), (9, 8, 80, 83), (13, 12, 84, 87), (17, 16, 88, 91), (21, 20, 92, 95), (25, 24, 96, 99), (29, 28, 100, 103), (33, 32, 104, 107), (37, 36, 108, 111), (41, 40, 112, 115), (45, 44, 116, 119), (49, 48, 120, 123), (53, 52, 124, 127), (57, 56, 128, 131), (61, 60, 132, 135), (65, 64, 136, 139), (69, 68, 140, 143)])
me_ucx_road_seg2.update()
me_ucx_road_seg3 = bpy.data.meshes.new('UCX_Road_Seg3')
me_ucx_road_seg3.from_pydata([(-0.8124, -4.293, -0.025), (-0.9896, -4.908, -0.025), (-1.104, -4.875, -0.025), (-0.9271, -4.26, -0.025), (-0.9271, -4.26, -0.025), (-1.104, -4.875, -0.025), (-1.219, -4.842, -0.025), (-1.042, -4.227, -0.025), (-1.042, -4.227, -0.025), (-1.219, -4.842, -0.025), (-1.334, -4.809, -0.025), (-1.156, -4.194, -0.025), (-1.156, -4.194, -0.025), (-1.334, -4.809, -0.025), (-1.459, -4.773, -0.025), (-1.261, -4.164, -0.025), (-1.261, -4.164, -0.025), (-1.459, -4.773, -0.025), (-1.599, -4.722, -0.025), (-1.344, -4.135, -0.025), (-1.344, -4.135, -0.025), (-1.599, -4.722, -0.025), (-1.724, -4.658, -0.025), (-1.432, -4.089, -0.025), (-1.432, -4.089, -0.025), (-1.724, -4.658, -0.025), (-1.83, -4.604, -0.025), (-1.538, -4.035, -0.025), (-1.538, -4.035, -0.025), (-1.83, -4.604, -0.025), (-1.936, -4.549, -0.025), (-1.644, -3.98, -0.025), (-1.644, -3.98, -0.025), (-1.936, -4.549, -0.025), (-2.042, -4.495, -0.025), (-1.75, -3.926, -0.025), (-1.75, -3.926, -0.025), (-2.042, -4.495, -0.025), (-2.148, -4.441, -0.025), (-1.856, -3.871, -0.025), (-1.856, -3.871, -0.025), (-2.148, -4.441, -0.025), (-2.281, -4.371, -0.025), (-1.936, -3.832, -0.025), (-1.936, -3.832, -0.025), (-2.281, -4.371, -0.025), (-2.402, -4.278, -0.025), (-2.002, -3.778, -0.025), (-2.002, -3.778, -0.025), (-2.402, -4.278, -0.025), (-2.497, -4.2, -0.025), (-2.092, -3.705, -0.025), (-2.092, -3.705, -0.025), (-2.497, -4.2, -0.025), (-2.59, -4.124, -0.025), (-2.184, -3.629, -0.025), (-2.184, -3.629, -0.025), (-2.59, -4.124, -0.025), (-2.682, -4.049, -0.025), (-2.277, -3.553, -0.025), (-2.277, -3.553, -0.025), (-2.682, -4.049, -0.025), (-2.774, -3.973, -0.025), (-2.369, -3.478, -0.025), (-2.369, -3.478, -0.025), (-2.774, -3.973, -0.025), (-2.877, -3.888, -0.025), (-2.451, -3.411, -0.025), (-0.8124, -4.293, 0.025), (-0.9271, -4.26, 0.025), (-1.104, -4.875, 0.025), (-0.9896, -4.908, 0.025), (-0.9271, -4.26, 0.025), (-1.042, -4.227, 0.025), (-1.219, -4.842, 0.025), (-1.104, -4.875, 0.025), (-1.042, -4.227, 0.025), (-1.156, -4.194, 0.025), (-1.334, -4.809, 0.025), (-1.219, -4.842, 0.025), (-1.156, -4.194, 0.025), (-1.261, -4.164, 0.025), (-1.459, -4.773, 0.025), (-1.334, -4.809, 0.025), (-1.261, -4.164, 0.025), (-1.344, -4.135, 0.025), (-1.599, -4.722, 0.025), (-1.459, -4.773, 0.025), (-1.344, -4.135, 0.025), (-1.432, -4.089, 0.025), (-1.724, -4.658, 0.025), (-1.599, -4.722, 0.025), (-1.432, -4.089, 0.025), (-1.538, -4.035, 0.025), (-1.83, -4.604, 0.025), (-1.724, -4.658, 0.025), (-1.538, -4.035, 0.025), (-1.644, -3.98, 0.025), (-1.936, -4.549, 0.025), (-1.83, -4.604, 0.025), (-1.644, -3.98, 0.025), (-1.75, -3.926, 0.025), (-2.042, -4.495, 0.025), (-1.936, -4.549, 0.025), (-1.75, -3.926, 0.025), (-1.856, -3.871, 0.025), (-2.148, -4.441, 0.025), (-2.042, -4.495, 0.025), (-1.856, -3.871, 0.025), (-1.936, -3.832, 0.025), (-2.281, -4.371, 0.025), (-2.148, -4.441, 0.025), (-1.936, -3.832, 0.025), (-2.002, -3.778, 0.025), (-2.402, -4.278, 0.025), (-2.281, -4.371, 0.025), (-2.002, -3.778, 0.025), (-2.092, -3.705, 0.025), (-2.497, -4.2, 0.025), (-2.402, -4.278, 0.025), (-2.092, -3.705, 0.025), (-2.184, -3.629, 0.025), (-2.59, -4.124, 0.025), (-2.497, -4.2, 0.025), (-2.184, -3.629, 0.025), (-2.277, -3.553, 0.025), (-2.682, -4.049, 0.025), (-2.59, -4.124, 0.025), (-2.277, -3.553, 0.025), (-2.369, -3.478, 0.025), (-2.774, -3.973, 0.025), (-2.682, -4.049, 0.025), (-2.369, -3.478, 0.025), (-2.451, -3.411, 0.025), (-2.877, -3.888, 0.025), (-2.774, -3.973, 0.025), (-0.8124, -4.293, -0.025), (-0.9896, -4.908, -0.025), (-0.9896, -4.908, 0.025), (-0.8124, -4.293, 0.025)], [], [(0, 1, 2, 3), (4, 5, 6, 7), (8, 9, 10, 11), (12, 13, 14, 15), (16, 17, 18, 19), (20, 21, 22, 23), (24, 25, 26, 27), (28, 29, 30, 31), (32, 33, 34, 35), (36, 37, 38, 39), (40, 41, 42, 43), (44, 45, 46, 47), (48, 49, 50, 51), (52, 53, 54, 55), (56, 57, 58, 59), (60, 61, 62, 63), (64, 65, 66, 67), (68, 69, 70, 71), (72, 73, 74, 75), (76, 77, 78, 79), (80, 81, 82, 83), (84, 85, 86, 87), (88, 89, 90, 91), (92, 93, 94, 95), (96, 97, 98, 99), (100, 101, 102, 103), (104, 105, 106, 107), (108, 109, 110, 111), (112, 113, 114, 115), (116, 117, 118, 119), (120, 121, 122, 123), (124, 125, 126, 127), (128, 129, 130, 131), (132, 133, 134, 135), (0, 3, 69, 68), (4, 7, 73, 72), (8, 11, 77, 76), (12, 15, 81, 80), (16, 19, 85, 84), (20, 23, 89, 88), (24, 27, 93, 92), (28, 31, 97, 96), (32, 35, 101, 100), (36, 39, 105, 104), (40, 43, 109, 108), (44, 47, 113, 112), (48, 51, 117, 116), (52, 55, 121, 120), (56, 59, 125, 124), (60, 63, 129, 128), (64, 67, 133, 132), (2, 1, 71, 70), (6, 5, 75, 74), (10, 9, 79, 78), (14, 13, 83, 82), (18, 17, 87, 86), (22, 21, 91, 90), (26, 25, 95, 94), (30, 29, 99, 98), (34, 33, 103, 102), (38, 37, 107, 106), (42, 41, 111, 110), (46, 45, 115, 114), (50, 49, 119, 118), (54, 53, 123, 122), (58, 57, 127, 126), (62, 61, 131, 130), (66, 65, 135, 134), (136, 137, 138, 139), (3, 2, 70, 69), (7, 6, 74, 73), (11, 10, 78, 77), (15, 14, 82, 81), (19, 18, 86, 85), (23, 22, 90, 89), (27, 26, 94, 93), (31, 30, 98, 97), (35, 34, 102, 101), (39, 38, 106, 105), (43, 42, 110, 109), (47, 46, 114, 113), (51, 50, 118, 117), (55, 54, 122, 121), (59, 58, 126, 125), (63, 62, 130, 129), (1, 0, 68, 71), (5, 4, 72, 75), (9, 8, 76, 79), (13, 12, 80, 83), (17, 16, 84, 87), (21, 20, 88, 91), (25, 24, 92, 95), (29, 28, 96, 99), (33, 32, 100, 103), (37, 36, 104, 107), (41, 40, 108, 111), (45, 44, 112, 115), (49, 48, 116, 119), (53, 52, 120, 123), (57, 56, 124, 127), (61, 60, 128, 131), (65, 64, 132, 135)])
me_ucx_road_seg3.update()
me_ucx_road_seg4 = bpy.data.meshes.new('UCX_Road_Seg4')
me_ucx_road_seg4.from_pydata([(-2.451, -3.411, -0.025), (-2.877, -3.888, -0.025), (-2.988, -3.78, -0.025), (-2.51, -3.354, -0.025), (-2.51, -3.354, -0.025), (-2.988, -3.78, -0.025), (-3.075, -3.668, -0.025), (-2.568, -3.277, -0.025), (-2.568, -3.277, -0.025), (-3.075, -3.668, -0.025), (-3.148, -3.573, -0.025), (-2.641, -3.183, -0.025), (-2.641, -3.183, -0.025), (-3.148, -3.573, -0.025), (-3.221, -3.479, -0.025), (-2.714, -3.088, -0.025), (-2.714, -3.088, -0.025), (-3.221, -3.479, -0.025), (-3.294, -3.384, -0.025), (-2.787, -2.994, -0.025), (-2.787, -2.994, -0.025), (-3.294, -3.384, -0.025), (-3.367, -3.29, -0.025), (-2.86, -2.899, -0.025), (-2.86, -2.899, -0.025), (-3.367, -3.29, -0.025), (-3.451, -3.18, -0.025), (-2.921, -2.82, -0.025), (-2.921, -2.82, -0.025), (-3.451, -3.18, -0.025), (-3.527, -3.051, -0.025), (-2.966, -2.744, -0.025), (-2.966, -2.744, -0.025), (-3.527, -3.051, -0.025), (-3.586, -2.935, -0.025), (-3.014, -2.647, -0.025), (-3.014, -2.647, -0.025), (-3.586, -2.935, -0.025), (-3.64, -2.828, -0.025), (-3.068, -2.541, -0.025), (-3.068, -2.541, -0.025), (-3.64, -2.828, -0.025), (-3.693, -2.721, -0.025), (-3.121, -2.434, -0.025), (-3.121, -2.434, -0.025), (-3.693, -2.721, -0.025), (-3.747, -2.615, -0.025), (-3.175, -2.327, -0.025), (-3.175, -2.327, -0.025), (-3.747, -2.615, -0.025), (-3.808, -2.491, -0.025), (-3.221, -2.238, -0.025), (-3.221, -2.238, -0.025), (-3.808, -2.491, -0.025), (-3.861, -2.348, -0.025), (-3.25, -2.157, -0.025), (-3.25, -2.157, -0.025), (-3.861, -2.348, -0.025), (-3.895, -2.219, -0.025), (-3.276, -2.056, -0.025), (-3.276, -2.056, -0.025), (-3.895, -2.219, -0.025), (-3.926, -2.104, -0.025), (-3.307, -1.94, -0.025), (-3.307, -1.94, -0.025), (-3.926, -2.104, -0.025), (-3.956, -1.988, -0.025), (-3.337, -1.825, -0.025), (-2.451, -3.411, 0.025), (-2.51, -3.354, 0.025), (-2.988, -3.78, 0.025), (-2.877, -3.888, 0.025), (-2.51, -3.354, 0.025), (-2.568, -3.277, 0.025), (-3.075, -3.668, 0.025), (-2.988, -3.78, 0.025), (-2.568, -3.277, 0.025), (-2.641, -3.183, 0.025), (-3.148, -3.573, 0.025), (-3.075, -3.668, 0.025), (-2.641, -3.183, 0.025), (-2.714, -3.088, 0.025), (-3.221, -3.479, 0.025), (-3.148, -3.573, 0.025), (-2.714, -3.088, 0.025), (-2.787, -2.994, 0.025), (-3.294, -3.384, 0.025), (-3.221, -3.479, 0.025), (-2.787, -2.994, 0.025), (-2.86, -2.899, 0.025), (-3.367, -3.29, 0.025), (-3.294, -3.384, 0.025), (-2.86, -2.899, 0.025), (-2.921, -2.82, 0.025), (-3.451, -3.18, 0.025), (-3.367, -3.29, 0.025), (-2.921, -2.82, 0.025), (-2.966, -2.744, 0.025), (-3.527, -3.051, 0.025), (-3.451, -3.18, 0.025), (-2.966, -2.744, 0.025), (-3.014, -2.647, 0.025), (-3.586, -2.935, 0.025), (-3.527, -3.051, 0.025), (-3.014, -2.647, 0.025), (-3.068, -2.541, 0.025), (-3.64, -2.828, 0.025), (-3.586, -2.935, 0.025), (-3.068, -2.541, 0.025), (-3.121, -2.434, 0.025), (-3.693, -2.721, 0.025), (-3.64, -2.828, 0.025), (-3.121, -2.434, 0.025), (-3.175, -2.327, 0.025), (-3.747, -2.615, 0.025), (-3.693, -2.721, 0.025), (-3.175, -2.327, 0.025), (-3.221, -2.238, 0.025), (-3.808, -2.491, 0.025), (-3.747, -2.615, 0.025), (-3.221, -2.238, 0.025), (-3.25, -2.157, 0.025), (-3.861, -2.348, 0.025), (-3.808, -2.491, 0.025), (-3.25, -2.157, 0.025), (-3.276, -2.056, 0.025), (-3.895, -2.219, 0.025), (-3.861, -2.348, 0.025), (-3.276, -2.056, 0.025), (-3.307, -1.94, 0.025), (-3.926, -2.104, 0.025), (-3.895, -2.219, 0.025), (-3.307, -1.94, 0.025), (-3.337, -1.825, 0.025), (-3.956, -1.988, 0.025), (-3.926, -2.104, 0.025), (-2.451, -3.411, -0.025), (-2.877, -3.888, -0.025), (-2.877, -3.888, 0.025), (-2.451, -3.411, 0.025)], [], [(0, 1, 2, 3), (4, 5, 6, 7), (8, 9, 10, 11), (12, 13, 14, 15), (16, 17, 18, 19), (20, 21, 22, 23), (24, 25, 26, 27), (28, 29, 30, 31), (32, 33, 34, 35), (36, 37, 38, 39), (40, 41, 42, 43), (44, 45, 46, 47), (48, 49, 50, 51), (52, 53, 54, 55), (56, 57, 58, 59), (60, 61, 62, 63), (64, 65, 66, 67), (68, 69, 70, 71), (72, 73, 74, 75), (76, 77, 78, 79), (80, 81, 82, 83), (84, 85, 86, 87), (88, 89, 90, 91), (92, 93, 94, 95), (96, 97, 98, 99), (100, 101, 102, 103), (104, 105, 106, 107), (108, 109, 110, 111), (112, 113, 114, 115), (116, 117, 118, 119), (120, 121, 122, 123), (124, 125, 126, 127), (128, 129, 130, 131), (132, 133, 134, 135), (0, 3, 69, 68), (4, 7, 73, 72), (8, 11, 77, 76), (12, 15, 81, 80), (16, 19, 85, 84), (20, 23, 89, 88), (24, 27, 93, 92), (28, 31, 97, 96), (32, 35, 101, 100), (36, 39, 105, 104), (40, 43, 109, 108), (44, 47, 113, 112), (48, 51, 117, 116), (52, 55, 121, 120), (56, 59, 125, 124), (60, 63, 129, 128), (64, 67, 133, 132), (2, 1, 71, 70), (6, 5, 75, 74), (10, 9, 79, 78), (14, 13, 83, 82), (18, 17, 87, 86), (22, 21, 91, 90), (26, 25, 95, 94), (30, 29, 99, 98), (34, 33, 103, 102), (38, 37, 107, 106), (42, 41, 111, 110), (46, 45, 115, 114), (50, 49, 119, 118), (54, 53, 123, 122), (58, 57, 127, 126), (62, 61, 131, 130), (66, 65, 135, 134), (136, 137, 138, 139), (3, 2, 70, 69), (7, 6, 74, 73), (11, 10, 78, 77), (15, 14, 82, 81), (19, 18, 86, 85), (23, 22, 90, 89), (27, 26, 94, 93), (31, 30, 98, 97), (35, 34, 102, 101), (39, 38, 106, 105), (43, 42, 110, 109), (47, 46, 114, 113), (51, 50, 118, 117), (55, 54, 122, 121), (59, 58, 126, 125), (63, 62, 130, 129), (1, 0, 68, 71), (5, 4, 72, 75), (9, 8, 76, 79), (13, 12, 80, 83), (17, 16, 84, 87), (21, 20, 88, 91), (25, 24, 92, 95), (29, 28, 96, 99), (33, 32, 100, 103), (37, 36, 104, 107), (41, 40, 108, 111), (45, 44, 112, 115), (49, 48, 116, 119), (53, 52, 120, 123), (57, 56, 124, 127), (61, 60, 128, 131), (65, 64, 132, 135)])
me_ucx_road_seg4.update()
me_ucx_road_seg5 = bpy.data.meshes.new('UCX_Road_Seg5')
me_ucx_road_seg5.from_pydata([(-3.337, -1.825, -0.025), (-3.956, -1.988, -0.025), (-3.995, -1.825, -0.025), (-3.359, -1.757, -0.025), (-3.359, -1.757, -0.025), (-3.995, -1.825, -0.025), (-3.991, -1.658, -0.025), (-3.352, -1.686, -0.025), (-3.352, -1.686, -0.025), (-3.991, -1.658, -0.025), (-3.986, -1.539, -0.025), (-3.347, -1.567, -0.025), (-3.347, -1.567, -0.025), (-3.986, -1.539, -0.025), (-3.978, -1.391, -0.025), (-3.344, -1.476, -0.025), (-3.344, -1.476, -0.025), (-3.978, -1.391, -0.025), (-3.938, -1.217, -0.025), (-3.332, -1.421, -0.025), (-3.332, -1.421, -0.025), (-3.938, -1.217, -0.025), (-3.878, -1.079, -0.025), (-3.294, -1.342, -0.025), (-3.294, -1.342, -0.025), (-3.878, -1.079, -0.025), (-3.817, -0.947, -0.025), (-3.257, -1.257, -0.025), (-3.257, -1.257, -0.025), (-3.817, -0.947, -0.025), (-3.72, -0.8016, -0.025), (-3.224, -1.206, -0.025), (-3.224, -1.206, -0.025), (-3.72, -0.8016, -0.025), (-3.614, -0.6935, -0.025), (-3.161, -1.145, -0.025), (-3.161, -1.145, -0.025), (-3.614, -0.6935, -0.025), (-3.516, -0.5953, -0.025), (-3.091, -1.074, -0.025), (-3.091, -1.074, -0.025), (-3.516, -0.5953, -0.025), (-3.389, -0.4969, -0.025), (-3.031, -1.027, -0.025), (-3.031, -1.027, -0.025), (-3.389, -0.4969, -0.025), (-3.267, -0.4254, -0.025), (-2.946, -0.979, -0.025), (-2.946, -0.979, -0.025), (-3.267, -0.4254, -0.025), (-3.157, -0.3612, -0.025), (-2.851, -0.9234, -0.025), (-2.851, -0.9234, -0.025), (-3.157, -0.3612, -0.025), (-3.027, -0.2955, -0.025), (-2.769, -0.8812, -0.025), (-2.769, -0.8812, -0.025), (-3.027, -0.2955, -0.025), (-2.899, -0.2468, -0.025), (-2.673, -0.8459, -0.025), (-2.673, -0.8459, -0.025), (-2.899, -0.2468, -0.025), (-2.787, -0.2047, -0.025), (-2.562, -0.8039, -0.025), (-2.562, -0.8039, -0.025), (-2.787, -0.2047, -0.025), (-2.66, -0.1578, -0.025), (-2.465, -0.7672, -0.025), (-2.465, -0.7672, -0.025), (-2.66, -0.1578, -0.025), (-2.53, -0.1225, -0.025), (-2.364, -0.7404, -0.025), (-3.337, -1.825, 0.025), (-3.359, -1.757, 0.025), (-3.995, -1.825, 0.025), (-3.956, -1.988, 0.025), (-3.359, -1.757, 0.025), (-3.352, -1.686, 0.025), (-3.991, -1.658, 0.025), (-3.995, -1.825, 0.025), (-3.352, -1.686, 0.025), (-3.347, -1.567, 0.025), (-3.986, -1.539, 0.025), (-3.991, -1.658, 0.025), (-3.347, -1.567, 0.025), (-3.344, -1.476, 0.025), (-3.978, -1.391, 0.025), (-3.986, -1.539, 0.025), (-3.344, -1.476, 0.025), (-3.332, -1.421, 0.025), (-3.938, -1.217, 0.025), (-3.978, -1.391, 0.025), (-3.332, -1.421, 0.025), (-3.294, -1.342, 0.025), (-3.878, -1.079, 0.025), (-3.938, -1.217, 0.025), (-3.294, -1.342, 0.025), (-3.257, -1.257, 0.025), (-3.817, -0.947, 0.025), (-3.878, -1.079, 0.025), (-3.257, -1.257, 0.025), (-3.224, -1.206, 0.025), (-3.72, -0.8016, 0.025), (-3.817, -0.947, 0.025), (-3.224, -1.206, 0.025), (-3.161, -1.145, 0.025), (-3.614, -0.6935, 0.025), (-3.72, -0.8016, 0.025), (-3.161, -1.145, 0.025), (-3.091, -1.074, 0.025), (-3.516, -0.5953, 0.025), (-3.614, -0.6935, 0.025), (-3.091, -1.074, 0.025), (-3.031, -1.027, 0.025), (-3.389, -0.4969, 0.025), (-3.516, -0.5953, 0.025), (-3.031, -1.027, 0.025), (-2.946, -0.979, 0.025), (-3.267, -0.4254, 0.025), (-3.389, -0.4969, 0.025), (-2.946, -0.979, 0.025), (-2.851, -0.9234, 0.025), (-3.157, -0.3612, 0.025), (-3.267, -0.4254, 0.025), (-2.851, -0.9234, 0.025), (-2.769, -0.8812, 0.025), (-3.027, -0.2955, 0.025), (-3.157, -0.3612, 0.025), (-2.769, -0.8812, 0.025), (-2.673, -0.8459, 0.025), (-2.899, -0.2468, 0.025), (-3.027, -0.2955, 0.025), (-2.673, -0.8459, 0.025), (-2.562, -0.8039, 0.025), (-2.787, -0.2047, 0.025), (-2.899, -0.2468, 0.025), (-2.562, -0.8039, 0.025), (-2.465, -0.7672, 0.025), (-2.66, -0.1578, 0.025), (-2.787, -0.2047, 0.025), (-2.465, -0.7672, 0.025), (-2.364, -0.7404, 0.025), (-2.53, -0.1225, 0.025), (-2.66, -0.1578, 0.025), (-3.337, -1.825, -0.025), (-3.956, -1.988, -0.025), (-3.956, -1.988, 0.025), (-3.337, -1.825, 0.025)], [], [(0, 1, 2, 3), (4, 5, 6, 7), (8, 9, 10, 11), (12, 13, 14, 15), (16, 17, 18, 19), (20, 21, 22, 23), (24, 25, 26, 27), (28, 29, 30, 31), (32, 33, 34, 35), (36, 37, 38, 39), (40, 41, 42, 43), (44, 45, 46, 47), (48, 49, 50, 51), (52, 53, 54, 55), (56, 57, 58, 59), (60, 61, 62, 63), (64, 65, 66, 67), (68, 69, 70, 71), (72, 73, 74, 75), (76, 77, 78, 79), (80, 81, 82, 83), (84, 85, 86, 87), (88, 89, 90, 91), (92, 93, 94, 95), (96, 97, 98, 99), (100, 101, 102, 103), (104, 105, 106, 107), (108, 109, 110, 111), (112, 113, 114, 115), (116, 117, 118, 119), (120, 121, 122, 123), (124, 125, 126, 127), (128, 129, 130, 131), (132, 133, 134, 135), (136, 137, 138, 139), (140, 141, 142, 143), (0, 3, 73, 72), (4, 7, 77, 76), (8, 11, 81, 80), (12, 15, 85, 84), (16, 19, 89, 88), (20, 23, 93, 92), (24, 27, 97, 96), (28, 31, 101, 100), (32, 35, 105, 104), (36, 39, 109, 108), (40, 43, 113, 112), (44, 47, 117, 116), (48, 51, 121, 120), (52, 55, 125, 124), (56, 59, 129, 128), (60, 63, 133, 132), (64, 67, 137, 136), (68, 71, 141, 140), (2, 1, 75, 74), (6, 5, 79, 78), (10, 9, 83, 82), (14, 13, 87, 86), (18, 17, 91, 90), (22, 21, 95, 94), (26, 25, 99, 98), (30, 29, 103, 102), (34, 33, 107, 106), (38, 37, 111, 110), (42, 41, 115, 114), (46, 45, 119, 118), (50, 49, 123, 122), (54, 53, 127, 126), (58, 57, 131, 130), (62, 61, 135, 134), (66, 65, 139, 138), (70, 69, 143, 142), (144, 145, 146, 147), (3, 2, 74, 73), (7, 6, 78, 77), (11, 10, 82, 81), (15, 14, 86, 85), (19, 18, 90, 89), (23, 22, 94, 93), (27, 26, 98, 97), (31, 30, 102, 101), (35, 34, 106, 105), (39, 38, 110, 109), (43, 42, 114, 113), (47, 46, 118, 117), (51, 50, 122, 121), (55, 54, 126, 125), (59, 58, 130, 129), (63, 62, 134, 133), (67, 66, 138, 137), (1, 0, 72, 75), (5, 4, 76, 79), (9, 8, 80, 83), (13, 12, 84, 87), (17, 16, 88, 91), (21, 20, 92, 95), (25, 24, 96, 99), (29, 28, 100, 103), (33, 32, 104, 107), (37, 36, 108, 111), (41, 40, 112, 115), (45, 44, 116, 119), (49, 48, 120, 123), (53, 52, 124, 127), (57, 56, 128, 131), (61, 60, 132, 135), (65, 64, 136, 139), (69, 68, 140, 143)])
me_ucx_road_seg5.update()
me_ucx_road_seg6 = bpy.data.meshes.new('UCX_Road_Seg6')
me_ucx_road_seg6.from_pydata([(-2.364, -0.7404, -0.025), (-2.53, -0.1225, -0.025), (-2.415, -0.09141, -0.025), (-2.249, -0.7094, -0.025), (-2.249, -0.7094, -0.025), (-2.415, -0.09141, -0.025), (-2.296, -0.0592, -0.025), (-2.138, -0.6794, -0.025), (-2.138, -0.6794, -0.025), (-2.296, -0.0592, -0.025), (-2.173, -0.02976, -0.025), (-2.029, -0.6533, -0.025), (-2.029, -0.6533, -0.025), (-2.173, -0.02976, -0.025), (-2.054, -0.003241, -0.025), (-1.915, -0.6279, -0.025), (-1.915, -0.6279, -0.025), (-2.054, -0.003241, -0.025), (-1.938, 0.02263, -0.025), (-1.798, -0.6019, -0.025), (-1.798, -0.6019, -0.025), (-1.938, 0.02263, -0.025), (-1.822, 0.04866, -0.025), (-1.68, -0.5754, -0.025), (-1.68, -0.5754, -0.025), (-1.822, 0.04866, -0.025), (-1.707, 0.07525, -0.025), (-1.563, -0.5485, -0.025), (-1.563, -0.5485, -0.025), (-1.707, 0.07525, -0.025), (-1.596, 0.1006, -0.025), (-1.441, -0.5204, -0.025), (-1.441, -0.5204, -0.025), (-1.596, 0.1006, -0.025), (-1.493, 0.1283, -0.025), (-1.314, -0.4862, -0.025), (-1.314, -0.4862, -0.025), (-1.493, 0.1283, -0.025), (-1.387, 0.1616, -0.025), (-1.192, -0.4478, -0.025), (-1.192, -0.4478, -0.025), (-1.387, 0.1616, -0.025), (-1.309, 0.185, -0.025), (-1.043, -0.3971, -0.025), (-1.043, -0.3971, -0.025), (-1.309, 0.185, -0.025), (-1.245, 0.226, -0.025), (-0.9033, -0.3152, -0.025), (-0.9033, -0.3152, -0.025), (-1.245, 0.226, -0.025), (-1.166, 0.2776, -0.025), (-0.7834, -0.2353, -0.025), (-0.7834, -0.2353, -0.025), (-1.166, 0.2776, -0.025), (-1.066, 0.3609, -0.025), (-0.7011, -0.1652, -0.025), (-0.7011, -0.1652, -0.025), (-1.066, 0.3609, -0.025), (-0.9127, 0.4474, -0.025), (-0.6464, -0.1346, -0.025), (-0.6464, -0.1346, -0.025), (-0.9127, 0.4474, -0.025), (-0.749, 0.506, -0.025), (-0.5865, -0.1131, -0.025), (-0.5865, -0.1131, -0.025), (-0.749, 0.506, -0.025), (-0.581, 0.535, -0.025), (-0.5204, -0.1021, -0.025), (-2.364, -0.7404, 0.025), (-2.249, -0.7094, 0.025), (-2.415, -0.09141, 0.025), (-2.53, -0.1225, 0.025), (-2.249, -0.7094, 0.025), (-2.138, -0.6794, 0.025), (-2.296, -0.0592, 0.025), (-2.415, -0.09141, 0.025), (-2.138, -0.6794, 0.025), (-2.029, -0.6533, 0.025), (-2.173, -0.02976, 0.025), (-2.296, -0.0592, 0.025), (-2.029, -0.6533, 0.025), (-1.915, -0.6279, 0.025), (-2.054, -0.003241, 0.025), (-2.173, -0.02976, 0.025), (-1.915, -0.6279, 0.025), (-1.798, -0.6019, 0.025), (-1.938, 0.02263, 0.025), (-2.054, -0.003241, 0.025), (-1.798, -0.6019, 0.025), (-1.68, -0.5754, 0.025), (-1.822, 0.04866, 0.025), (-1.938, 0.02263, 0.025), (-1.68, -0.5754, 0.025), (-1.563, -0.5485, 0.025), (-1.707, 0.07525, 0.025), (-1.822, 0.04866, 0.025), (-1.563, -0.5485, 0.025), (-1.441, -0.5204, 0.025), (-1.596, 0.1006, 0.025), (-1.707, 0.07525, 0.025), (-1.441, -0.5204, 0.025), (-1.314, -0.4862, 0.025), (-1.493, 0.1283, 0.025), (-1.596, 0.1006, 0.025), (-1.314, -0.4862, 0.025), (-1.192, -0.4478, 0.025), (-1.387, 0.1616, 0.025), (-1.493, 0.1283, 0.025), (-1.192, -0.4478, 0.025), (-1.043, -0.3971, 0.025), (-1.309, 0.185, 0.025), (-1.387, 0.1616, 0.025), (-1.043, -0.3971, 0.025), (-0.9033, -0.3152, 0.025), (-1.245, 0.226, 0.025), (-1.309, 0.185, 0.025), (-0.9033, -0.3152, 0.025), (-0.7834, -0.2353, 0.025), (-1.166, 0.2776, 0.025), (-1.245, 0.226, 0.025), (-0.7834, -0.2353, 0.025), (-0.7011, -0.1652, 0.025), (-1.066, 0.3609, 0.025), (-1.166, 0.2776, 0.025), (-0.7011, -0.1652, 0.025), (-0.6464, -0.1346, 0.025), (-0.9127, 0.4474, 0.025), (-1.066, 0.3609, 0.025), (-0.6464, -0.1346, 0.025), (-0.5865, -0.1131, 0.025), (-0.749, 0.506, 0.025), (-0.9127, 0.4474, 0.025), (-0.5865, -0.1131, 0.025), (-0.5204, -0.1021, 0.025), (-0.581, 0.535, 0.025), (-0.749, 0.506, 0.025), (-2.364, -0.7404, -0.025), (-2.53, -0.1225, -0.025), (-2.53, -0.1225, 0.025), (-2.364, -0.7404, 0.025)], [], [(0, 1, 2, 3), (4, 5, 6, 7), (8, 9, 10, 11), (12, 13, 14, 15), (16, 17, 18, 19), (20, 21, 22, 23), (24, 25, 26, 27), (28, 29, 30, 31), (32, 33, 34, 35), (36, 37, 38, 39), (40, 41, 42, 43), (44, 45, 46, 47), (48, 49, 50, 51), (52, 53, 54, 55), (56, 57, 58, 59), (60, 61, 62, 63), (64, 65, 66, 67), (68, 69, 70, 71), (72, 73, 74, 75), (76, 77, 78, 79), (80, 81, 82, 83), (84, 85, 86, 87), (88, 89, 90, 91), (92, 93, 94, 95), (96, 97, 98, 99), (100, 101, 102, 103), (104, 105, 106, 107), (108, 109, 110, 111), (112, 113, 114, 115), (116, 117, 118, 119), (120, 121, 122, 123), (124, 125, 126, 127), (128, 129, 130, 131), (132, 133, 134, 135), (0, 3, 69, 68), (4, 7, 73, 72), (8, 11, 77, 76), (12, 15, 81, 80), (16, 19, 85, 84), (20, 23, 89, 88), (24, 27, 93, 92), (28, 31, 97, 96), (32, 35, 101, 100), (36, 39, 105, 104), (40, 43, 109, 108), (44, 47, 113, 112), (48, 51, 117, 116), (52, 55, 121, 120), (56, 59, 125, 124), (60, 63, 129, 128), (64, 67, 133, 132), (2, 1, 71, 70), (6, 5, 75, 74), (10, 9, 79, 78), (14, 13, 83, 82), (18, 17, 87, 86), (22, 21, 91, 90), (26, 25, 95, 94), (30, 29, 99, 98), (34, 33, 103, 102), (38, 37, 107, 106), (42, 41, 111, 110), (46, 45, 115, 114), (50, 49, 119, 118), (54, 53, 123, 122), (58, 57, 127, 126), (62, 61, 131, 130), (66, 65, 135, 134), (136, 137, 138, 139), (3, 2, 70, 69), (7, 6, 74, 73), (11, 10, 78, 77), (15, 14, 82, 81), (19, 18, 86, 85), (23, 22, 90, 89), (27, 26, 94, 93), (31, 30, 98, 97), (35, 34, 102, 101), (39, 38, 106, 105), (43, 42, 110, 109), (47, 46, 114, 113), (51, 50, 118, 117), (55, 54, 122, 121), (59, 58, 126, 125), (63, 62, 130, 129), (1, 0, 68, 71), (5, 4, 72, 75), (9, 8, 76, 79), (13, 12, 80, 83), (17, 16, 84, 87), (21, 20, 88, 91), (25, 24, 92, 95), (29, 28, 96, 99), (33, 32, 100, 103), (37, 36, 104, 107), (41, 40, 108, 111), (45, 44, 112, 115), (49, 48, 116, 119), (53, 52, 120, 123), (57, 56, 124, 127), (61, 60, 128, 131), (65, 64, 132, 135)])
me_ucx_road_seg6.update()
me_ucx_road_seg7 = bpy.data.meshes.new('UCX_Road_Seg7')
me_ucx_road_seg7.from_pydata([(-0.5204, -0.1021, -0.025), (-0.581, 0.535, -0.025), (-0.4208, 0.5387, -0.025), (-0.4426, -0.1009, -0.025), (-0.4426, -0.1009, -0.025), (-0.4208, 0.5387, -0.025), (-0.2725, 0.5258, -0.025), (-0.3533, -0.1091, -0.025), (-0.3533, -0.1091, -0.025), (-0.2725, 0.5258, -0.025), (-0.1351, 0.5031, -0.025), (-0.2553, -0.1255, -0.025), (-0.2553, -0.1255, -0.025), (-0.1351, 0.5031, -0.025), (-0.009126, 0.4759, -0.025), (-0.148, -0.1489, -0.025), (-0.148, -0.1489, -0.025), (-0.009126, 0.4759, -0.025), (0.1098, 0.4488, -0.025), (-0.03417, -0.1748, -0.025), (-0.03417, -0.1748, -0.025), (0.1098, 0.4488, -0.025), (0.2244, 0.422, -0.025), (0.08364, -0.2023, -0.025), (0.08364, -0.2023, -0.025), (0.2244, 0.422, -0.025), (0.3358, 0.3978, -0.025), (0.2055, -0.2288, -0.025), (0.2055, -0.2288, -0.025), (0.3358, 0.3978, -0.025), (0.4464, 0.3758, -0.025), (0.3289, -0.2533, -0.025), (0.3289, -0.2533, -0.025), (0.4464, 0.3758, -0.025), (0.5537, 0.357, -0.025), (0.4568, -0.2756, -0.025), (0.4568, -0.2756, -0.025), (0.5537, 0.357, -0.025), (0.6625, 0.3427, -0.025), (0.5845, -0.2925, -0.025), (0.5845, -0.2925, -0.025), (0.6625, 0.3427, -0.025), (0.7684, 0.3305, -0.025), (0.7158, -0.3073, -0.025), (0.7158, -0.3073, -0.025), (0.7684, 0.3305, -0.025), (0.8758, 0.3252, -0.025), (0.8467, -0.3141, -0.025), (0.8467, -0.3141, -0.025), (0.8758, 0.3252, -0.025), (0.9749, 0.3207, -0.025), (0.9861, -0.3192, -0.025), (0.9861, -0.3192, -0.025), (0.9749, 0.3207, -0.025), (1.072, 0.3285, -0.025), (1.127, -0.3091, -0.025), (1.127, -0.3091, -0.025), (1.072, 0.3285, -0.025), (1.179, 0.3388, -0.025), (1.258, -0.2963, -0.025), (1.258, -0.2963, -0.025), (1.179, 0.3388, -0.025), (1.28, 0.3541, -0.025), (1.392, -0.2759, -0.025), (1.392, -0.2759, -0.025), (1.28, 0.3541, -0.025), (1.388, 0.3767, -0.025), (1.518, -0.2501, -0.025), (1.518, -0.2501, -0.025), (1.388, 0.3767, -0.025), (1.501, 0.4, -0.025), (1.638, -0.2251, -0.025), (-0.5204, -0.1021, 0.025), (-0.4426, -0.1009, 0.025), (-0.4208, 0.5387, 0.025), (-0.581, 0.535, 0.025), (-0.4426, -0.1009, 0.025), (-0.3533, -0.1091, 0.025), (-0.2725, 0.5258, 0.025), (-0.4208, 0.5387, 0.025), (-0.3533, -0.1091, 0.025), (-0.2553, -0.1255, 0.025), (-0.1351, 0.5031, 0.025), (-0.2725, 0.5258, 0.025), (-0.2553, -0.1255, 0.025), (-0.148, -0.1489, 0.025), (-0.009126, 0.4759, 0.025), (-0.1351, 0.5031, 0.025), (-0.148, -0.1489, 0.025), (-0.03417, -0.1748, 0.025), (0.1098, 0.4488, 0.025), (-0.009126, 0.4759, 0.025), (-0.03417, -0.1748, 0.025), (0.08364, -0.2023, 0.025), (0.2244, 0.422, 0.025), (0.1098, 0.4488, 0.025), (0.08364, -0.2023, 0.025), (0.2055, -0.2288, 0.025), (0.3358, 0.3978, 0.025), (0.2244, 0.422, 0.025), (0.2055, -0.2288, 0.025), (0.3289, -0.2533, 0.025), (0.4464, 0.3758, 0.025), (0.3358, 0.3978, 0.025), (0.3289, -0.2533, 0.025), (0.4568, -0.2756, 0.025), (0.5537, 0.357, 0.025), (0.4464, 0.3758, 0.025), (0.4568, -0.2756, 0.025), (0.5845, -0.2925, 0.025), (0.6625, 0.3427, 0.025), (0.5537, 0.357, 0.025), (0.5845, -0.2925, 0.025), (0.7158, -0.3073, 0.025), (0.7684, 0.3305, 0.025), (0.6625, 0.3427, 0.025), (0.7158, -0.3073, 0.025), (0.8467, -0.3141, 0.025), (0.8758, 0.3252, 0.025), (0.7684, 0.3305, 0.025), (0.8467, -0.3141, 0.025), (0.9861, -0.3192, 0.025), (0.9749, 0.3207, 0.025), (0.8758, 0.3252, 0.025), (0.9861, -0.3192, 0.025), (1.127, -0.3091, 0.025), (1.072, 0.3285, 0.025), (0.9749, 0.3207, 0.025), (1.127, -0.3091, 0.025), (1.258, -0.2963, 0.025), (1.179, 0.3388, 0.025), (1.072, 0.3285, 0.025), (1.258, -0.2963, 0.025), (1.392, -0.2759, 0.025), (1.28, 0.3541, 0.025), (1.179, 0.3388, 0.025), (1.392, -0.2759, 0.025), (1.518, -0.2501, 0.025), (1.388, 0.3767, 0.025), (1.28, 0.3541, 0.025), (1.518, -0.2501, 0.025), (1.638, -0.2251, 0.025), (1.501, 0.4, 0.025), (1.388, 0.3767, 0.025), (-0.5204, -0.1021, -0.025), (-0.581, 0.535, -0.025), (-0.581, 0.535, 0.025), (-0.5204, -0.1021, 0.025)], [], [(0, 1, 2, 3), (4, 5, 6, 7), (8, 9, 10, 11), (12, 13, 14, 15), (16, 17, 18, 19), (20, 21, 22, 23), (24, 25, 26, 27), (28, 29, 30, 31), (32, 33, 34, 35), (36, 37, 38, 39), (40, 41, 42, 43), (44, 45, 46, 47), (48, 49, 50, 51), (52, 53, 54, 55), (56, 57, 58, 59), (60, 61, 62, 63), (64, 65, 66, 67), (68, 69, 70, 71), (72, 73, 74, 75), (76, 77, 78, 79), (80, 81, 82, 83), (84, 85, 86, 87), (88, 89, 90, 91), (92, 93, 94, 95), (96, 97, 98, 99), (100, 101, 102, 103), (104, 105, 106, 107), (108, 109, 110, 111), (112, 113, 114, 115), (116, 117, 118, 119), (120, 121, 122, 123), (124, 125, 126, 127), (128, 129, 130, 131), (132, 133, 134, 135), (136, 137, 138, 139), (140, 141, 142, 143), (0, 3, 73, 72), (4, 7, 77, 76), (8, 11, 81, 80), (12, 15, 85, 84), (16, 19, 89, 88), (20, 23, 93, 92), (24, 27, 97, 96), (28, 31, 101, 100), (32, 35, 105, 104), (36, 39, 109, 108), (40, 43, 113, 112), (44, 47, 117, 116), (48, 51, 121, 120), (52, 55, 125, 124), (56, 59, 129, 128), (60, 63, 133, 132), (64, 67, 137, 136), (68, 71, 141, 140), (2, 1, 75, 74), (6, 5, 79, 78), (10, 9, 83, 82), (14, 13, 87, 86), (18, 17, 91, 90), (22, 21, 95, 94), (26, 25, 99, 98), (30, 29, 103, 102), (34, 33, 107, 106), (38, 37, 111, 110), (42, 41, 115, 114), (46, 45, 119, 118), (50, 49, 123, 122), (54, 53, 127, 126), (58, 57, 131, 130), (62, 61, 135, 134), (66, 65, 139, 138), (70, 69, 143, 142), (144, 145, 146, 147), (3, 2, 74, 73), (7, 6, 78, 77), (11, 10, 82, 81), (15, 14, 86, 85), (19, 18, 90, 89), (23, 22, 94, 93), (27, 26, 98, 97), (31, 30, 102, 101), (35, 34, 106, 105), (39, 38, 110, 109), (43, 42, 114, 113), (47, 46, 118, 117), (51, 50, 122, 121), (55, 54, 126, 125), (59, 58, 130, 129), (63, 62, 134, 133), (67, 66, 138, 137), (1, 0, 72, 75), (5, 4, 76, 79), (9, 8, 80, 83), (13, 12, 84, 87), (17, 16, 88, 91), (21, 20, 92, 95), (25, 24, 96, 99), (29, 28, 100, 103), (33, 32, 104, 107), (37, 36, 108, 111), (41, 40, 112, 115), (45, 44, 116, 119), (49, 48, 120, 123), (53, 52, 124, 127), (57, 56, 128, 131), (61, 60, 132, 135), (65, 64, 136, 139), (69, 68, 140, 143)])
me_ucx_road_seg7.update()
me_ucx_road_seg8 = bpy.data.meshes.new('UCX_Road_Seg8')
me_ucx_road_seg8.from_pydata([(1.638, -0.2251, -0.025), (1.501, 0.4, -0.025), (1.613, 0.4258, -0.025), (1.759, -0.1971, -0.025), (1.759, -0.1971, -0.025), (1.613, 0.4258, -0.025), (1.727, 0.4534, -0.025), (1.877, -0.1689, -0.025), (1.877, -0.1689, -0.025), (1.727, 0.4534, -0.025), (1.845, 0.4817, -0.025), (1.991, -0.1415, -0.025), (1.991, -0.1415, -0.025), (1.845, 0.4817, -0.025), (1.965, 0.5088, -0.025), (2.104, -0.1157, -0.025), (2.104, -0.1157, -0.025), (1.965, 0.5088, -0.025), (2.082, 0.5347, -0.025), (2.22, -0.09018, -0.025), (2.22, -0.09018, -0.025), (2.082, 0.5347, -0.025), (2.204, 0.5616, -0.025), (2.331, -0.06556, -0.025), (2.331, -0.06556, -0.025), (2.204, 0.5616, -0.025), (2.331, 0.5853, -0.025), (2.438, -0.04574, -0.025), (2.438, -0.04574, -0.025), (2.331, 0.5853, -0.025), (2.454, 0.6041, -0.025), (2.551, -0.02852, -0.025), (2.551, -0.02852, -0.025), (2.454, 0.6041, -0.025), (2.58, 0.6233, -0.025), (2.661, -0.01159, -0.025), (2.661, -0.01159, -0.025), (2.58, 0.6233, -0.025), (2.719, 0.6374, -0.025), (2.76, -0.001311, -0.025), (2.76, -0.001311, -0.025), (2.719, 0.6374, -0.025), (2.85, 0.6411, -0.025), (2.867, 0.001346, -0.025), (2.867, 0.001346, -0.025), (2.85, 0.6411, -0.025), (2.984, 0.6444, -0.025), (2.972, 0.004494, -0.025), (2.972, 0.004494, -0.025), (2.984, 0.6444, -0.025), (3.135, 0.6345, -0.025), (3.057, -0.0006934, -0.025), (3.057, -0.0006934, -0.025), (3.135, 0.6345, -0.025), (3.271, 0.6102, -0.025), (3.156, -0.01932, -0.025), (3.156, -0.01932, -0.025), (3.271, 0.6102, -0.025), (3.422, 0.5807, -0.025), (3.24, -0.03274, -0.025), (3.24, -0.03274, -0.025), (3.422, 0.5807, -0.025), (3.578, 0.517, -0.025), (3.302, -0.06042, -0.025), (3.302, -0.06042, -0.025), (3.578, 0.517, -0.025), (3.7, 0.4517, -0.025), (3.39, -0.1084, -0.025), (1.638, -0.2251, 0.025), (1.759, -0.1971, 0.025), (1.613, 0.4258, 0.025), (1.501, 0.4, 0.025), (1.759, -0.1971, 0.025), (1.877, -0.1689, 0.025), (1.727, 0.4534, 0.025), (1.613, 0.4258, 0.025), (1.877, -0.1689, 0.025), (1.991, -0.1415, 0.025), (1.845, 0.4817, 0.025), (1.727, 0.4534, 0.025), (1.991, -0.1415, 0.025), (2.104, -0.1157, 0.025), (1.965, 0.5088, 0.025), (1.845, 0.4817, 0.025), (2.104, -0.1157, 0.025), (2.22, -0.09018, 0.025), (2.082, 0.5347, 0.025), (1.965, 0.5088, 0.025), (2.22, -0.09018, 0.025), (2.331, -0.06556, 0.025), (2.204, 0.5616, 0.025), (2.082, 0.5347, 0.025), (2.331, -0.06556, 0.025), (2.438, -0.04574, 0.025), (2.331, 0.5853, 0.025), (2.204, 0.5616, 0.025), (2.438, -0.04574, 0.025), (2.551, -0.02852, 0.025), (2.454, 0.6041, 0.025), (2.331, 0.5853, 0.025), (2.551, -0.02852, 0.025), (2.661, -0.01159, 0.025), (2.58, 0.6233, 0.025), (2.454, 0.6041, 0.025), (2.661, -0.01159, 0.025), (2.76, -0.001311, 0.025), (2.719, 0.6374, 0.025), (2.58, 0.6233, 0.025), (2.76, -0.001311, 0.025), (2.867, 0.001346, 0.025), (2.85, 0.6411, 0.025), (2.719, 0.6374, 0.025), (2.867, 0.001346, 0.025), (2.972, 0.004494, 0.025), (2.984, 0.6444, 0.025), (2.85, 0.6411, 0.025), (2.972, 0.004494, 0.025), (3.057, -0.0006934, 0.025), (3.135, 0.6345, 0.025), (2.984, 0.6444, 0.025), (3.057, -0.0006934, 0.025), (3.156, -0.01932, 0.025), (3.271, 0.6102, 0.025), (3.135, 0.6345, 0.025), (3.156, -0.01932, 0.025), (3.24, -0.03274, 0.025), (3.422, 0.5807, 0.025), (3.271, 0.6102, 0.025), (3.24, -0.03274, 0.025), (3.302, -0.06042, 0.025), (3.578, 0.517, 0.025), (3.422, 0.5807, 0.025), (3.302, -0.06042, 0.025), (3.39, -0.1084, 0.025), (3.7, 0.4517, 0.025), (3.578, 0.517, 0.025), (1.638, -0.2251, -0.025), (1.501, 0.4, -0.025), (1.501, 0.4, 0.025), (1.638, -0.2251, 0.025)], [], [(0, 1, 2, 3), (4, 5, 6, 7), (8, 9, 10, 11), (12, 13, 14, 15), (16, 17, 18, 19), (20, 21, 22, 23), (24, 25, 26, 27), (28, 29, 30, 31), (32, 33, 34, 35), (36, 37, 38, 39), (40, 41, 42, 43), (44, 45, 46, 47), (48, 49, 50, 51), (52, 53, 54, 55), (56, 57, 58, 59), (60, 61, 62, 63), (64, 65, 66, 67), (68, 69, 70, 71), (72, 73, 74, 75), (76, 77, 78, 79), (80, 81, 82, 83), (84, 85, 86, 87), (88, 89, 90, 91), (92, 93, 94, 95), (96, 97, 98, 99), (100, 101, 102, 103), (104, 105, 106, 107), (108, 109, 110, 111), (112, 113, 114, 115), (116, 117, 118, 119), (120, 121, 122, 123), (124, 125, 126, 127), (128, 129, 130, 131), (132, 133, 134, 135), (0, 3, 69, 68), (4, 7, 73, 72), (8, 11, 77, 76), (12, 15, 81, 80), (16, 19, 85, 84), (20, 23, 89, 88), (24, 27, 93, 92), (28, 31, 97, 96), (32, 35, 101, 100), (36, 39, 105, 104), (40, 43, 109, 108), (44, 47, 113, 112), (48, 51, 117, 116), (52, 55, 121, 120), (56, 59, 125, 124), (60, 63, 129, 128), (64, 67, 133, 132), (2, 1, 71, 70), (6, 5, 75, 74), (10, 9, 79, 78), (14, 13, 83, 82), (18, 17, 87, 86), (22, 21, 91, 90), (26, 25, 95, 94), (30, 29, 99, 98), (34, 33, 103, 102), (38, 37, 107, 106), (42, 41, 111, 110), (46, 45, 115, 114), (50, 49, 119, 118), (54, 53, 123, 122), (58, 57, 127, 126), (62, 61, 131, 130), (66, 65, 135, 134), (136, 137, 138, 139), (3, 2, 70, 69), (7, 6, 74, 73), (11, 10, 78, 77), (15, 14, 82, 81), (19, 18, 86, 85), (23, 22, 90, 89), (27, 26, 94, 93), (31, 30, 98, 97), (35, 34, 102, 101), (39, 38, 106, 105), (43, 42, 110, 109), (47, 46, 114, 113), (51, 50, 118, 117), (55, 54, 122, 121), (59, 58, 126, 125), (63, 62, 130, 129), (1, 0, 68, 71), (5, 4, 72, 75), (9, 8, 76, 79), (13, 12, 80, 83), (17, 16, 84, 87), (21, 20, 88, 91), (25, 24, 92, 95), (29, 28, 96, 99), (33, 32, 100, 103), (37, 36, 104, 107), (41, 40, 108, 111), (45, 44, 112, 115), (49, 48, 116, 119), (53, 52, 120, 123), (57, 56, 124, 127), (61, 60, 128, 131), (65, 64, 132, 135)])
me_ucx_road_seg8.update()
me_ucx_road_seg9 = bpy.data.meshes.new('UCX_Road_Seg9')
me_ucx_road_seg9.from_pydata([(3.39, -0.1084, -0.025), (3.7, 0.4517, -0.025), (3.854, 0.3581, -0.025), (3.443, -0.1321, -0.025), (3.443, -0.1321, -0.025), (3.854, 0.3581, -0.025), (3.971, 0.2246, -0.025), (3.478, -0.1827, -0.025), (3.478, -0.1827, -0.025), (3.971, 0.2246, -0.025), (4.055, 0.1228, -0.025), (3.546, -0.265, -0.025), (3.546, -0.265, -0.025), (4.055, 0.1228, -0.025), (4.153, -0.02128, -0.025), (3.584, -0.3142, -0.025), (3.584, -0.3142, -0.025), (4.153, -0.02128, -0.025), (4.21, -0.174, -0.025), (3.606, -0.3866, -0.025), (3.606, -0.3866, -0.025), (4.21, -0.174, -0.025), (4.249, -0.2866, -0.025), (3.646, -0.4992, -0.025), (3.646, -0.4992, -0.025), (4.249, -0.2866, -0.025), (4.297, -0.4272, -0.025), (3.677, -0.5837, -0.025), (3.677, -0.5837, -0.025), (4.297, -0.4272, -0.025), (4.323, -0.5841, -0.025), (3.688, -0.6611, -0.025), (3.688, -0.6611, -0.025), (4.323, -0.5841, -0.025), (4.335, -0.7141, -0.025), (3.697, -0.7688, -0.025), (3.697, -0.7688, -0.025), (4.335, -0.7141, -0.025), (4.345, -0.8331, -0.025), (3.707, -0.8878, -0.025), (3.707, -0.8878, -0.025), (4.345, -0.8331, -0.025), (4.355, -0.9547, -0.025), (3.717, -1.004, -0.025), (3.717, -1.004, -0.025), (4.355, -0.9547, -0.025), (4.364, -1.1, -0.025), (3.724, -1.096, -0.025), (3.724, -1.096, -0.025), (4.364, -1.1, -0.025), (4.353, -1.243, -0.025), (3.716, -1.191, -0.025), (3.716, -1.191, -0.025), (4.353, -1.243, -0.025), (4.344, -1.362, -0.025), (3.706, -1.31, -0.025), (3.706, -1.31, -0.025), (4.344, -1.362, -0.025), (4.334, -1.481, -0.025), (3.696, -1.429, -0.025), (3.696, -1.429, -0.025), (4.334, -1.481, -0.025), (4.324, -1.6, -0.025), (3.686, -1.548, -0.025), (3.686, -1.548, -0.025), (4.324, -1.6, -0.025), (4.314, -1.719, -0.025), (3.676, -1.667, -0.025), (3.39, -0.1084, 0.025), (3.443, -0.1321, 0.025), (3.854, 0.3581, 0.025), (3.7, 0.4517, 0.025), (3.443, -0.1321, 0.025), (3.478, -0.1827, 0.025), (3.971, 0.2246, 0.025), (3.854, 0.3581, 0.025), (3.478, -0.1827, 0.025), (3.546, -0.265, 0.025), (4.055, 0.1228, 0.025), (3.971, 0.2246, 0.025), (3.546, -0.265, 0.025), (3.584, -0.3142, 0.025), (4.153, -0.02128, 0.025), (4.055, 0.1228, 0.025), (3.584, -0.3142, 0.025), (3.606, -0.3866, 0.025), (4.21, -0.174, 0.025), (4.153, -0.02128, 0.025), (3.606, -0.3866, 0.025), (3.646, -0.4992, 0.025), (4.249, -0.2866, 0.025), (4.21, -0.174, 0.025), (3.646, -0.4992, 0.025), (3.677, -0.5837, 0.025), (4.297, -0.4272, 0.025), (4.249, -0.2866, 0.025), (3.677, -0.5837, 0.025), (3.688, -0.6611, 0.025), (4.323, -0.5841, 0.025), (4.297, -0.4272, 0.025), (3.688, -0.6611, 0.025), (3.697, -0.7688, 0.025), (4.335, -0.7141, 0.025), (4.323, -0.5841, 0.025), (3.697, -0.7688, 0.025), (3.707, -0.8878, 0.025), (4.345, -0.8331, 0.025), (4.335, -0.7141, 0.025), (3.707, -0.8878, 0.025), (3.717, -1.004, 0.025), (4.355, -0.9547, 0.025), (4.345, -0.8331, 0.025), (3.717, -1.004, 0.025), (3.724, -1.096, 0.025), (4.364, -1.1, 0.025), (4.355, -0.9547, 0.025), (3.724, -1.096, 0.025), (3.716, -1.191, 0.025), (4.353, -1.243, 0.025), (4.364, -1.1, 0.025), (3.716, -1.191, 0.025), (3.706, -1.31, 0.025), (4.344, -1.362, 0.025), (4.353, -1.243, 0.025), (3.706, -1.31, 0.025), (3.696, -1.429, 0.025), (4.334, -1.481, 0.025), (4.344, -1.362, 0.025), (3.696, -1.429, 0.025), (3.686, -1.548, 0.025), (4.324, -1.6, 0.025), (4.334, -1.481, 0.025), (3.686, -1.548, 0.025), (3.676, -1.667, 0.025), (4.314, -1.719, 0.025), (4.324, -1.6, 0.025), (3.39, -0.1084, -0.025), (3.7, 0.4517, -0.025), (3.7, 0.4517, 0.025), (3.39, -0.1084, 0.025), (4.314, -1.719, -0.025), (3.676, -1.667, -0.025), (3.676, -1.667, 0.025), (4.314, -1.719, 0.025)], [], [(0, 1, 2, 3), (4, 5, 6, 7), (8, 9, 10, 11), (12, 13, 14, 15), (16, 17, 18, 19), (20, 21, 22, 23), (24, 25, 26, 27), (28, 29, 30, 31), (32, 33, 34, 35), (36, 37, 38, 39), (40, 41, 42, 43), (44, 45, 46, 47), (48, 49, 50, 51), (52, 53, 54, 55), (56, 57, 58, 59), (60, 61, 62, 63), (64, 65, 66, 67), (68, 69, 70, 71), (72, 73, 74, 75), (76, 77, 78, 79), (80, 81, 82, 83), (84, 85, 86, 87), (88, 89, 90, 91), (92, 93, 94, 95), (96, 97, 98, 99), (100, 101, 102, 103), (104, 105, 106, 107), (108, 109, 110, 111), (112, 113, 114, 115), (116, 117, 118, 119), (120, 121, 122, 123), (124, 125, 126, 127), (128, 129, 130, 131), (132, 133, 134, 135), (0, 3, 69, 68), (4, 7, 73, 72), (8, 11, 77, 76), (12, 15, 81, 80), (16, 19, 85, 84), (20, 23, 89, 88), (24, 27, 93, 92), (28, 31, 97, 96), (32, 35, 101, 100), (36, 39, 105, 104), (40, 43, 109, 108), (44, 47, 113, 112), (48, 51, 117, 116), (52, 55, 121, 120), (56, 59, 125, 124), (60, 63, 129, 128), (64, 67, 133, 132), (2, 1, 71, 70), (6, 5, 75, 74), (10, 9, 79, 78), (14, 13, 83, 82), (18, 17, 87, 86), (22, 21, 91, 90), (26, 25, 95, 94), (30, 29, 99, 98), (34, 33, 103, 102), (38, 37, 107, 106), (42, 41, 111, 110), (46, 45, 115, 114), (50, 49, 119, 118), (54, 53, 123, 122), (58, 57, 127, 126), (62, 61, 131, 130), (66, 65, 135, 134), (136, 137, 138, 139), (3, 2, 70, 69), (7, 6, 74, 73), (11, 10, 78, 77), (15, 14, 82, 81), (19, 18, 86, 85), (23, 22, 90, 89), (27, 26, 94, 93), (31, 30, 98, 97), (35, 34, 102, 101), (39, 38, 106, 105), (43, 42, 110, 109), (47, 46, 114, 113), (51, 50, 118, 117), (55, 54, 122, 121), (59, 58, 126, 125), (63, 62, 130, 129), (67, 66, 134, 133), (1, 0, 68, 71), (5, 4, 72, 75), (9, 8, 76, 79), (13, 12, 80, 83), (17, 16, 84, 87), (21, 20, 88, 91), (25, 24, 92, 95), (29, 28, 96, 99), (33, 32, 100, 103), (37, 36, 104, 107), (41, 40, 108, 111), (45, 44, 112, 115), (49, 48, 116, 119), (53, 52, 120, 123), (57, 56, 124, 127), (61, 60, 128, 131), (65, 64, 132, 135), (140, 141, 142, 143)])
me_ucx_road_seg9.update()
me_b_ziercurve_003 = bpy.data.meshes.new('BézierCurve.003')
me_b_ziercurve_003.from_pydata([(3.67, -1.757, 0.0), (4.301, -1.867, 0.0), (3.645, -1.843, 0.0), (4.263, -2.011, 0.0), (3.614, -1.958, 0.0), (4.232, -2.126, 0.0), (3.583, -2.073, 0.0), (4.2, -2.241, 0.0), (3.552, -2.189, 0.0), (4.169, -2.356, 0.0), (3.52, -2.304, 0.0), (4.138, -2.472, 0.0), (3.493, -2.406, 0.0), (4.103, -2.6, 0.0), (3.467, -2.48, 0.0), (4.048, -2.748, 0.0), (3.42, -2.561, 0.0), (3.977, -2.875, 0.0), (3.361, -2.665, 0.0), (3.919, -2.979, 0.0), (3.303, -2.769, 0.0), (3.86, -3.083, 0.0), (3.244, -2.873, 0.0), (3.801, -3.187, 0.0), (3.186, -2.976, 0.0), (3.742, -3.292, 0.0), (3.147, -3.048, 0.0), (3.663, -3.427, 0.0), (3.089, -3.107, 0.0), (3.558, -3.543, 0.0), (3.008, -3.194, 0.0), (3.476, -3.63, 0.0), (2.927, -3.282, 0.0), (3.395, -3.718, 0.0), (2.845, -3.369, 0.0), (3.314, -3.805, 0.0), (2.764, -3.456, 0.0), (3.232, -3.892, 0.0), (2.702, -3.524, 0.0), (3.131, -3.999, 0.0), (2.634, -3.574, 0.0), (3.01, -4.093, 0.0), (2.542, -3.639, 0.0), (2.906, -4.164, 0.0), (2.444, -3.707, 0.0), (2.808, -4.232, 0.0), (2.345, -3.775, 0.0), (2.71, -4.3, 0.0), (2.247, -3.843, 0.0), (2.612, -4.368, 0.0), (2.164, -3.901, 0.0), (2.5, -4.446, 0.0), (2.086, -3.943, 0.0), (2.368, -4.518, 0.0), (1.99, -3.985, 0.0), (2.247, -4.571, 0.0), (1.88, -4.033, 0.0), (2.138, -4.619, 0.0), (1.771, -4.081, 0.0), (2.028, -4.667, 0.0), (1.662, -4.129, 0.0), (1.919, -4.715, 0.0), (1.558, -4.175, 0.0), (1.804, -4.766, 0.0), (1.474, -4.209, 0.0), (1.667, -4.819, 0.0), (1.379, -4.231, 0.0), (1.529, -4.853, 0.0), (1.263, -4.259, 0.0), (1.413, -4.881, 0.0), (1.147, -4.287, 0.0), (1.297, -4.909, 0.0), (1.031, -4.315, 0.0), (1.181, -4.937, 0.0), (0.9152, -4.343, 0.0), (1.065, -4.965, 0.0), (0.82, -4.366, 0.0), (0.9284, -4.997, 0.0), (0.7284, -4.375, 0.0), (0.7831, -5.013, 0.0), (0.6151, -4.383, 0.0), (0.6583, -5.021, 0.0), (0.496, -4.391, 0.0), (0.5392, -5.03, 0.0), (0.377, -4.399, 0.0), (0.4201, -5.038, 0.0), (0.2579, -4.407, 0.0), (0.301, -5.046, 0.0), (0.147, -4.415, 0.0), (0.1737, -5.054, 0.0), (0.05522, -4.417, 0.0), (0.02762, -5.056, 0.0), (-0.04465, -4.406, 0.0), (-0.11, -5.042, 0.0), (-0.1634, -4.394, 0.0), (-0.2287, -5.03, 0.0), (-0.2821, -4.381, 0.0), (-0.3474, -5.018, 0.0), (-0.4008, -4.369, 0.0), (-0.4661, -5.006, 0.0), (-0.5195, -4.357, 0.0), (-0.5849, -4.994, 0.0), (-0.6152, -4.348, 0.0), (-0.7266, -4.978, 0.0), (-0.7028, -4.325, 0.0), (-0.8699, -4.943, 0.0), (-0.8124, -4.293, 0.0), (-0.9896, -4.908, 0.0), (-0.9271, -4.26, 0.0), (-1.104, -4.875, 0.0), (-1.042, -4.227, 0.0), (-1.219, -4.842, 0.0), (-1.156, -4.194, 0.0), (-1.334, -4.809, 0.0), (-1.261, -4.164, 0.0), (-1.459, -4.773, 0.0), (-1.344, -4.135, 0.0), (-1.599, -4.722, 0.0), (-1.432, -4.089, 0.0), (-1.724, -4.658, 0.0), (-1.538, -4.035, 0.0), (-1.83, -4.604, 0.0), (-1.644, -3.98, 0.0), (-1.936, -4.549, 0.0), (-1.75, -3.926, 0.0), (-2.042, -4.495, 0.0), (-1.856, -3.871, 0.0), (-2.148, -4.441, 0.0), (-1.936, -3.832, 0.0), (-2.281, -4.371, 0.0), (-2.002, -3.778, 0.0), (-2.402, -4.278, 0.0), (-2.092, -3.705, 0.0), (-2.497, -4.2, 0.0), (-2.184, -3.629, 0.0), (-2.59, -4.124, 0.0), (-2.277, -3.553, 0.0), (-2.682, -4.049, 0.0), (-2.369, -3.478, 0.0), (-2.774, -3.973, 0.0), (-2.451, -3.411, 0.0), (-2.877, -3.888, 0.0), (-2.51, -3.354, 0.0), (-2.988, -3.78, 0.0), (-2.568, -3.277, 0.0), (-3.075, -3.668, 0.0), (-2.641, -3.183, 0.0), (-3.148, -3.573, 0.0), (-2.714, -3.088, 0.0), (-3.221, -3.479, 0.0), (-2.787, -2.994, 0.0), (-3.294, -3.384, 0.0), (-2.86, -2.899, 0.0), (-3.367, -3.29, 0.0), (-2.921, -2.82, 0.0), (-3.451, -3.18, 0.0), (-2.966, -2.744, 0.0), (-3.527, -3.051, 0.0), (-3.014, -2.647, 0.0), (-3.586, -2.935, 0.0), (-3.068, -2.541, 0.0), (-3.64, -2.828, 0.0), (-3.121, -2.434, 0.0), (-3.693, -2.721, 0.0), (-3.175, -2.327, 0.0), (-3.747, -2.615, 0.0), (-3.221, -2.238, 0.0), (-3.808, -2.491, 0.0), (-3.25, -2.157, 0.0), (-3.861, -2.348, 0.0), (-3.276, -2.056, 0.0), (-3.895, -2.219, 0.0), (-3.307, -1.94, 0.0), (-3.926, -2.104, 0.0), (-3.337, -1.825, 0.0), (-3.956, -1.988, 0.0), (-3.359, -1.757, 0.0), (-3.995, -1.825, 0.0), (-3.352, -1.686, 0.0), (-3.991, -1.658, 0.0), (-3.347, -1.567, 0.0), (-3.986, -1.539, 0.0), (-3.344, -1.476, 0.0), (-3.978, -1.391, 0.0), (-3.332, -1.421, 0.0), (-3.938, -1.217, 0.0), (-3.294, -1.342, 0.0), (-3.878, -1.079, 0.0), (-3.257, -1.257, 0.0), (-3.817, -0.947, 0.0), (-3.224, -1.206, 0.0), (-3.72, -0.8016, 0.0), (-3.161, -1.145, 0.0), (-3.614, -0.6935, 0.0), (-3.091, -1.074, 0.0), (-3.516, -0.5953, 0.0), (-3.031, -1.027, 0.0), (-3.389, -0.4969, 0.0), (-2.946, -0.979, 0.0), (-3.267, -0.4254, 0.0), (-2.851, -0.9234, 0.0), (-3.157, -0.3612, 0.0), (-2.769, -0.8812, 0.0), (-3.027, -0.2955, 0.0), (-2.673, -0.8459, 0.0), (-2.899, -0.2468, 0.0), (-2.562, -0.8039, 0.0), (-2.787, -0.2047, 0.0), (-2.465, -0.7672, 0.0), (-2.66, -0.1578, 0.0), (-2.364, -0.7404, 0.0), (-2.53, -0.1225, 0.0), (-2.249, -0.7094, 0.0), (-2.415, -0.09141, 0.0), (-2.138, -0.6794, 0.0), (-2.296, -0.0592, 0.0), (-2.029, -0.6533, 0.0), (-2.173, -0.02976, 0.0), (-1.915, -0.6279, 0.0), (-2.054, -0.003241, 0.0), (-1.798, -0.6019, 0.0), (-1.938, 0.02263, 0.0), (-1.68, -0.5754, 0.0), (-1.822, 0.04866, 0.0), (-1.563, -0.5485, 0.0), (-1.707, 0.07525, 0.0), (-1.441, -0.5204, 0.0), (-1.596, 0.1006, 0.0), (-1.314, -0.4862, 0.0), (-1.493, 0.1283, 0.0), (-1.192, -0.4478, 0.0), (-1.387, 0.1616, 0.0), (-1.043, -0.3971, 0.0), (-1.309, 0.185, 0.0), (-0.9033, -0.3152, 0.0), (-1.245, 0.226, 0.0), (-0.7834, -0.2353, 0.0), (-1.166, 0.2776, 0.0), (-0.7011, -0.1652, 0.0), (-1.066, 0.3609, 0.0), (-0.6464, -0.1346, 0.0), (-0.9127, 0.4474, 0.0), (-0.5865, -0.1131, 0.0), (-0.749, 0.506, 0.0), (-0.5204, -0.1021, 0.0), (-0.581, 0.535, 0.0), (-0.4426, -0.1009, 0.0), (-0.4208, 0.5387, 0.0), (-0.3533, -0.1091, 0.0), (-0.2725, 0.5258, 0.0), (-0.2553, -0.1255, 0.0), (-0.1351, 0.5031, 0.0), (-0.148, -0.1489, 0.0), (-0.009126, 0.4759, 0.0), (-0.03417, -0.1748, 0.0), (0.1098, 0.4488, 0.0), (0.08364, -0.2023, 0.0), (0.2244, 0.422, 0.0), (0.2055, -0.2288, 0.0), (0.3358, 0.3978, 0.0), (0.3289, -0.2533, 0.0), (0.4464, 0.3758, 0.0), (0.4568, -0.2756, 0.0), (0.5537, 0.357, 0.0), (0.5845, -0.2925, 0.0), (0.6625, 0.3427, 0.0), (0.7158, -0.3073, 0.0), (0.7684, 0.3305, 0.0), (0.8467, -0.3141, 0.0), (0.8758, 0.3252, 0.0), (0.9861, -0.3192, 0.0), (0.9749, 0.3207, 0.0), (1.127, -0.3091, 0.0), (1.072, 0.3285, 0.0), (1.258, -0.2963, 0.0), (1.179, 0.3388, 0.0), (1.392, -0.2759, 0.0), (1.28, 0.3541, 0.0), (1.518, -0.2501, 0.0), (1.388, 0.3767, 0.0), (1.638, -0.2251, 0.0), (1.501, 0.4, 0.0), (1.759, -0.1971, 0.0), (1.613, 0.4258, 0.0), (1.877, -0.1689, 0.0), (1.727, 0.4534, 0.0), (1.991, -0.1415, 0.0), (1.845, 0.4817, 0.0), (2.104, -0.1157, 0.0), (1.965, 0.5088, 0.0), (2.22, -0.09018, 0.0), (2.082, 0.5347, 0.0), (2.331, -0.06556, 0.0), (2.204, 0.5616, 0.0), (2.438, -0.04574, 0.0), (2.331, 0.5853, 0.0), (2.551, -0.02852, 0.0), (2.454, 0.6041, 0.0), (2.661, -0.01159, 0.0), (2.58, 0.6233, 0.0), (2.76, -0.001311, 0.0), (2.719, 0.6374, 0.0), (2.867, 0.001346, 0.0), (2.85, 0.6411, 0.0), (2.972, 0.004494, 0.0), (2.984, 0.6444, 0.0), (3.057, -0.0006934, 0.0), (3.135, 0.6345, 0.0), (3.156, -0.01932, 0.0), (3.271, 0.6102, 0.0), (3.24, -0.03274, 0.0), (3.422, 0.5807, 0.0), (3.302, -0.06042, 0.0), (3.578, 0.517, 0.0), (3.39, -0.1084, 0.0), (3.7, 0.4517, 0.0), (3.443, -0.1321, 0.0), (3.854, 0.3581, 0.0), (3.478, -0.1827, 0.0), (3.971, 0.2246, 0.0), (3.546, -0.265, 0.0), (4.055, 0.1228, 0.0), (3.584, -0.3142, 0.0), (4.153, -0.02128, 0.0), (3.606, -0.3866, 0.0), (4.21, -0.174, 0.0), (3.646, -0.4992, 0.0), (4.249, -0.2866, 0.0), (3.677, -0.5837, 0.0), (4.297, -0.4272, 0.0), (3.688, -0.6611, 0.0), (4.323, -0.5841, 0.0), (3.697, -0.7688, 0.0), (4.335, -0.7141, 0.0), (3.707, -0.8878, 0.0), (4.345, -0.8331, 0.0), (3.717, -1.004, 0.0), (4.355, -0.9547, 0.0), (3.724, -1.096, 0.0), (4.364, -1.1, 0.0), (3.716, -1.191, 0.0), (4.353, -1.243, 0.0), (3.706, -1.31, 0.0), (4.344, -1.362, 0.0), (3.696, -1.429, 0.0), (4.334, -1.481, 0.0), (3.686, -1.548, 0.0), (4.324, -1.6, 0.0), (3.676, -1.667, 0.0), (4.314, -1.719, 0.0)], [], [(0, 1, 3, 2), (2, 3, 5, 4), (4, 5, 7, 6), (6, 7, 9, 8), (8, 9, 11, 10), (10, 11, 13, 12), (12, 13, 15, 14), (14, 15, 17, 16), (16, 17, 19, 18), (18, 19, 21, 20), (20, 21, 23, 22), (22, 23, 25, 24), (24, 25, 27, 26), (26, 27, 29, 28), (28, 29, 31, 30), (30, 31, 33, 32), (32, 33, 35, 34), (34, 35, 37, 36), (36, 37, 39, 38), (38, 39, 41, 40), (40, 41, 43, 42), (42, 43, 45, 44), (44, 45, 47, 46), (46, 47, 49, 48), (48, 49, 51, 50), (50, 51, 53, 52), (52, 53, 55, 54), (54, 55, 57, 56), (56, 57, 59, 58), (58, 59, 61, 60), (60, 61, 63, 62), (62, 63, 65, 64), (64, 65, 67, 66), (66, 67, 69, 68), (68, 69, 71, 70), (70, 71, 73, 72), (72, 73, 75, 74), (74, 75, 77, 76), (76, 77, 79, 78), (78, 79, 81, 80), (80, 81, 83, 82), (82, 83, 85, 84), (84, 85, 87, 86), (86, 87, 89, 88), (88, 89, 91, 90), (90, 91, 93, 92), (92, 93, 95, 94), (94, 95, 97, 96), (96, 97, 99, 98), (98, 99, 101, 100), (100, 101, 103, 102), (102, 103, 105, 104), (104, 105, 107, 106), (106, 107, 109, 108), (108, 109, 111, 110), (110, 111, 113, 112), (112, 113, 115, 114), (114, 115, 117, 116), (116, 117, 119, 118), (118, 119, 121, 120), (120, 121, 123, 122), (122, 123, 125, 124), (124, 125, 127, 126), (126, 127, 129, 128), (128, 129, 131, 130), (130, 131, 133, 132), (132, 133, 135, 134), (134, 135, 137, 136), (136, 137, 139, 138), (138, 139, 141, 140), (140, 141, 143, 142), (142, 143, 145, 144), (144, 145, 147, 146), (146, 147, 149, 148), (148, 149, 151, 150), (150, 151, 153, 152), (152, 153, 155, 154), (154, 155, 157, 156), (156, 157, 159, 158), (158, 159, 161, 160), (160, 161, 163, 162), (162, 163, 165, 164), (164, 165, 167, 166), (166, 167, 169, 168), (168, 169, 171, 170), (170, 171, 173, 172), (172, 173, 175, 174), (174, 175, 177, 176), (176, 177, 179, 178), (178, 179, 181, 180), (180, 181, 183, 182), (182, 183, 185, 184), (184, 185, 187, 186), (186, 187, 189, 188), (188, 189, 191, 190), (190, 191, 193, 192), (192, 193, 195, 194), (194, 195, 197, 196), (196, 197, 199, 198), (198, 199, 201, 200), (200, 201, 203, 202), (202, 203, 205, 204), (204, 205, 207, 206), (206, 207, 209, 208), (208, 209, 211, 210), (210, 211, 213, 212), (212, 213, 215, 214), (214, 215, 217, 216), (216, 217, 219, 218), (218, 219, 221, 220), (220, 221, 223, 222), (222, 223, 225, 224), (224, 225, 227, 226), (226, 227, 229, 228), (228, 229, 231, 230), (230, 231, 233, 232), (232, 233, 235, 234), (234, 235, 237, 236), (236, 237, 239, 238), (238, 239, 241, 240), (240, 241, 243, 242), (242, 243, 245, 244), (244, 245, 247, 246), (246, 247, 249, 248), (248, 249, 251, 250), (250, 251, 253, 252), (252, 253, 255, 254), (254, 255, 257, 256), (256, 257, 259, 258), (258, 259, 261, 260), (260, 261, 263, 262), (262, 263, 265, 264), (264, 265, 267, 266), (266, 267, 269, 268), (268, 269, 271, 270), (270, 271, 273, 272), (272, 273, 275, 274), (274, 275, 277, 276), (276, 277, 279, 278), (278, 279, 281, 280), (280, 281, 283, 282), (282, 283, 285, 284), (284, 285, 287, 286), (286, 287, 289, 288), (288, 289, 291, 290), (290, 291, 293, 292), (292, 293, 295, 294), (294, 295, 297, 296), (296, 297, 299, 298), (298, 299, 301, 300), (300, 301, 303, 302), (302, 303, 305, 304), (304, 305, 307, 306), (306, 307, 309, 308), (308, 309, 311, 310), (310, 311, 313, 312), (312, 313, 315, 314), (314, 315, 317, 316), (316, 317, 319, 318), (318, 319, 321, 320), (320, 321, 323, 322), (322, 323, 325, 324), (324, 325, 327, 326), (326, 327, 329, 328), (328, 329, 331, 330), (330, 331, 333, 332), (332, 333, 335, 334), (334, 335, 337, 336), (336, 337, 339, 338), (338, 339, 341, 340), (340, 341, 343, 342), (342, 343, 345, 344), (344, 345, 347, 346), (346, 347, 349, 348), (348, 349, 1, 0)])
me_b_ziercurve_003.polygons.foreach_set('use_smooth', [True] * 175)
me_b_ziercurve_003.update()
me_road_seg0 = bpy.data.meshes.new('Road_seg0')
me_road_seg0.from_pydata([(3.67, -1.757, 0.0), (4.301, -1.867, 0.0), (4.263, -2.011, 0.0), (3.645, -1.843, 0.0), (4.232, -2.126, 0.0), (3.614, -1.958, 0.0), (4.2, -2.241, 0.0), (3.583, -2.073, 0.0), (4.169, -2.356, 0.0), (3.552, -2.189, 0.0), (4.138, -2.472, 0.0), (3.52, -2.304, 0.0), (4.103, -2.6, 0.0), (3.493, -2.406, 0.0), (4.048, -2.748, 0.0), (3.467, -2.48, 0.0), (3.977, -2.875, 0.0), (3.42, -2.561, 0.0), (3.919, -2.979, 0.0), (3.361, -2.665, 0.0), (3.86, -3.083, 0.0), (3.303, -2.769, 0.0), (3.801, -3.187, 0.0), (3.244, -2.873, 0.0), (3.742, -3.292, 0.0), (3.186, -2.976, 0.0), (3.663, -3.427, 0.0), (3.147, -3.048, 0.0), (3.558, -3.543, 0.0), (3.089, -3.107, 0.0), (3.476, -3.63, 0.0), (3.008, -3.194, 0.0), (3.395, -3.718, 0.0), (2.927, -3.282, 0.0), (3.314, -3.805, 0.0), (2.845, -3.369, 0.0), (3.232, -3.892, 0.0), (2.764, -3.456, 0.0), (3.676, -1.667, 0.0), (4.314, -1.719, 0.0)], [], [(0, 1, 2, 3), (3, 2, 4, 5), (5, 4, 6, 7), (7, 6, 8, 9), (9, 8, 10, 11), (11, 10, 12, 13), (13, 12, 14, 15), (15, 14, 16, 17), (17, 16, 18, 19), (19, 18, 20, 21), (21, 20, 22, 23), (23, 22, 24, 25), (25, 24, 26, 27), (27, 26, 28, 29), (29, 28, 30, 31), (31, 30, 32, 33), (33, 32, 34, 35), (35, 34, 36, 37), (38, 39, 1, 0)])
me_road_seg0.update()
me_road_seg1 = bpy.data.meshes.new('Road_seg1')
me_road_seg1.from_pydata([(2.764, -3.456, 0.0), (3.232, -3.892, 0.0), (3.131, -3.999, 0.0), (2.702, -3.524, 0.0), (3.01, -4.093, 0.0), (2.634, -3.574, 0.0), (2.906, -4.164, 0.0), (2.542, -3.639, 0.0), (2.808, -4.232, 0.0), (2.444, -3.707, 0.0), (2.71, -4.3, 0.0), (2.345, -3.775, 0.0), (2.612, -4.368, 0.0), (2.247, -3.843, 0.0), (2.5, -4.446, 0.0), (2.164, -3.901, 0.0), (2.368, -4.518, 0.0), (2.086, -3.943, 0.0), (2.247, -4.571, 0.0), (1.99, -3.985, 0.0), (2.138, -4.619, 0.0), (1.88, -4.033, 0.0), (2.028, -4.667, 0.0), (1.771, -4.081, 0.0), (1.919, -4.715, 0.0), (1.662, -4.129, 0.0), (1.804, -4.766, 0.0), (1.558, -4.175, 0.0), (1.667, -4.819, 0.0), (1.474, -4.209, 0.0), (1.529, -4.853, 0.0), (1.379, -4.231, 0.0), (1.413, -4.881, 0.0), (1.263, -4.259, 0.0), (1.297, -4.909, 0.0), (1.147, -4.287, 0.0)], [], [(0, 1, 2, 3), (3, 2, 4, 5), (5, 4, 6, 7), (7, 6, 8, 9), (9, 8, 10, 11), (11, 10, 12, 13), (13, 12, 14, 15), (15, 14, 16, 17), (17, 16, 18, 19), (19, 18, 20, 21), (21, 20, 22, 23), (23, 22, 24, 25), (25, 24, 26, 27), (27, 26, 28, 29), (29, 28, 30, 31), (31, 30, 32, 33), (33, 32, 34, 35)])
me_road_seg1.update()
me_road_seg2 = bpy.data.meshes.new('Road_seg2')
me_road_seg2.from_pydata([(1.147, -4.287, 0.0), (1.297, -4.909, 0.0), (1.181, -4.937, 0.0), (1.031, -4.315, 0.0), (1.065, -4.965, 0.0), (0.9152, -4.343, 0.0), (0.9284, -4.997, 0.0), (0.82, -4.366, 0.0), (0.7831, -5.013, 0.0), (0.7284, -4.375, 0.0), (0.6583, -5.021, 0.0), (0.6151, -4.383, 0.0), (0.5392, -5.03, 0.0), (0.496, -4.391, 0.0), (0.4201, -5.038, 0.0), (0.377, -4.399, 0.0), (0.301, -5.046, 0.0), (0.2579, -4.407, 0.0), (0.1737, -5.054, 0.0), (0.147, -4.415, 0.0), (0.02762, -5.056, 0.0), (0.05522, -4.417, 0.0), (-0.11, -5.042, 0.0), (-0.04465, -4.406, 0.0), (-0.2287, -5.03, 0.0), (-0.1634, -4.394, 0.0), (-0.3474, -5.018, 0.0), (-0.2821, -4.381, 0.0), (-0.4661, -5.006, 0.0), (-0.4008, -4.369, 0.0), (-0.5849, -4.994, 0.0), (-0.5195, -4.357, 0.0), (-0.7266, -4.978, 0.0), (-0.6152, -4.348, 0.0), (-0.8699, -4.943, 0.0), (-0.7028, -4.325, 0.0), (-0.9896, -4.908, 0.0), (-0.8124, -4.293, 0.0)], [], [(0, 1, 2, 3), (3, 2, 4, 5), (5, 4, 6, 7), (7, 6, 8, 9), (9, 8, 10, 11), (11, 10, 12, 13), (13, 12, 14, 15), (15, 14, 16, 17), (17, 16, 18, 19), (19, 18, 20, 21), (21, 20, 22, 23), (23, 22, 24, 25), (25, 24, 26, 27), (27, 26, 28, 29), (29, 28, 30, 31), (31, 30, 32, 33), (33, 32, 34, 35), (35, 34, 36, 37)])
me_road_seg2.update()
me_road_seg3 = bpy.data.meshes.new('Road_seg3')
me_road_seg3.from_pydata([(-0.8124, -4.293, 0.0), (-0.9896, -4.908, 0.0), (-1.104, -4.875, 0.0), (-0.9271, -4.26, 0.0), (-1.219, -4.842, 0.0), (-1.042, -4.227, 0.0), (-1.334, -4.809, 0.0), (-1.156, -4.194, 0.0), (-1.459, -4.773, 0.0), (-1.261, -4.164, 0.0), (-1.599, -4.722, 0.0), (-1.344, -4.135, 0.0), (-1.724, -4.658, 0.0), (-1.432, -4.089, 0.0), (-1.83, -4.604, 0.0), (-1.538, -4.035, 0.0), (-1.936, -4.549, 0.0), (-1.644, -3.98, 0.0), (-2.042, -4.495, 0.0), (-1.75, -3.926, 0.0), (-2.148, -4.441, 0.0), (-1.856, -3.871, 0.0), (-2.281, -4.371, 0.0), (-1.936, -3.832, 0.0), (-2.402, -4.278, 0.0), (-2.002, -3.778, 0.0), (-2.497, -4.2, 0.0), (-2.092, -3.705, 0.0), (-2.59, -4.124, 0.0), (-2.184, -3.629, 0.0), (-2.682, -4.049, 0.0), (-2.277, -3.553, 0.0), (-2.774, -3.973, 0.0), (-2.369, -3.478, 0.0), (-2.877, -3.888, 0.0), (-2.451, -3.411, 0.0)], [], [(0, 1, 2, 3), (3, 2, 4, 5), (5, 4, 6, 7), (7, 6, 8, 9), (9, 8, 10, 11), (11, 10, 12, 13), (13, 12, 14, 15), (15, 14, 16, 17), (17, 16, 18, 19), (19, 18, 20, 21), (21, 20, 22, 23), (23, 22, 24, 25), (25, 24, 26, 27), (27, 26, 28, 29), (29, 28, 30, 31), (31, 30, 32, 33), (33, 32, 34, 35)])
me_road_seg3.update()
me_road_seg4 = bpy.data.meshes.new('Road_seg4')
me_road_seg4.from_pydata([(-2.451, -3.411, 0.0), (-2.877, -3.888, 0.0), (-2.988, -3.78, 0.0), (-2.51, -3.354, 0.0), (-3.075, -3.668, 0.0), (-2.568, -3.277, 0.0), (-3.148, -3.573, 0.0), (-2.641, -3.183, 0.0), (-3.221, -3.479, 0.0), (-2.714, -3.088, 0.0), (-3.294, -3.384, 0.0), (-2.787, -2.994, 0.0), (-3.367, -3.29, 0.0), (-2.86, -2.899, 0.0), (-3.451, -3.18, 0.0), (-2.921, -2.82, 0.0), (-3.527, -3.051, 0.0), (-2.966, -2.744, 0.0), (-3.586, -2.935, 0.0), (-3.014, -2.647, 0.0), (-3.64, -2.828, 0.0), (-3.068, -2.541, 0.0), (-3.693, -2.721, 0.0), (-3.121, -2.434, 0.0), (-3.747, -2.615, 0.0), (-3.175, -2.327, 0.0), (-3.808, -2.491, 0.0), (-3.221, -2.238, 0.0), (-3.861, -2.348, 0.0), (-3.25, -2.157, 0.0), (-3.895, -2.219, 0.0), (-3.276, -2.056, 0.0), (-3.926, -2.104, 0.0), (-3.307, -1.94, 0.0), (-3.956, -1.988, 0.0), (-3.337, -1.825, 0.0)], [], [(0, 1, 2, 3), (3, 2, 4, 5), (5, 4, 6, 7), (7, 6, 8, 9), (9, 8, 10, 11), (11, 10, 12, 13), (13, 12, 14, 15), (15, 14, 16, 17), (17, 16, 18, 19), (19, 18, 20, 21), (21, 20, 22, 23), (23, 22, 24, 25), (25, 24, 26, 27), (27, 26, 28, 29), (29, 28, 30, 31), (31, 30, 32, 33), (33, 32, 34, 35)])
me_road_seg4.update()
me_road_seg5 = bpy.data.meshes.new('Road_seg5')
me_road_seg5.from_pydata([(-3.337, -1.825, 0.0), (-3.956, -1.988, 0.0), (-3.995, -1.825, 0.0), (-3.359, -1.757, 0.0), (-3.991, -1.658, 0.0), (-3.352, -1.686, 0.0), (-3.986, -1.539, 0.0), (-3.347, -1.567, 0.0), (-3.978, -1.391, 0.0), (-3.344, -1.476, 0.0), (-3.938, -1.217, 0.0), (-3.332, -1.421, 0.0), (-3.878, -1.079, 0.0), (-3.294, -1.342, 0.0), (-3.817, -0.947, 0.0), (-3.257, -1.257, 0.0), (-3.72, -0.8016, 0.0), (-3.224, -1.206, 0.0), (-3.614, -0.6935, 0.0), (-3.161, -1.145, 0.0), (-3.516, -0.5953, 0.0), (-3.091, -1.074, 0.0), (-3.389, -0.4969, 0.0), (-3.031, -1.027, 0.0), (-3.267, -0.4254, 0.0), (-2.946, -0.979, 0.0), (-3.157, -0.3612, 0.0), (-2.851, -0.9234, 0.0), (-3.027, -0.2955, 0.0), (-2.769, -0.8812, 0.0), (-2.899, -0.2468, 0.0), (-2.673, -0.8459, 0.0), (-2.787, -0.2047, 0.0), (-2.562, -0.8039, 0.0), (-2.66, -0.1578, 0.0), (-2.465, -0.7672, 0.0), (-2.53, -0.1225, 0.0), (-2.364, -0.7404, 0.0)], [], [(0, 1, 2, 3), (3, 2, 4, 5), (5, 4, 6, 7), (7, 6, 8, 9), (9, 8, 10, 11), (11, 10, 12, 13), (13, 12, 14, 15), (15, 14, 16, 17), (17, 16, 18, 19), (19, 18, 20, 21), (21, 20, 22, 23), (23, 22, 24, 25), (25, 24, 26, 27), (27, 26, 28, 29), (29, 28, 30, 31), (31, 30, 32, 33), (33, 32, 34, 35), (35, 34, 36, 37)])
me_road_seg5.update()
me_road_seg6 = bpy.data.meshes.new('Road_seg6')
me_road_seg6.from_pydata([(-2.364, -0.7404, 0.0), (-2.53, -0.1225, 0.0), (-2.415, -0.09141, 0.0), (-2.249, -0.7094, 0.0), (-2.296, -0.0592, 0.0), (-2.138, -0.6794, 0.0), (-2.173, -0.02976, 0.0), (-2.029, -0.6533, 0.0), (-2.054, -0.003241, 0.0), (-1.915, -0.6279, 0.0), (-1.938, 0.02263, 0.0), (-1.798, -0.6019, 0.0), (-1.822, 0.04866, 0.0), (-1.68, -0.5754, 0.0), (-1.707, 0.07525, 0.0), (-1.563, -0.5485, 0.0), (-1.596, 0.1006, 0.0), (-1.441, -0.5204, 0.0), (-1.493, 0.1283, 0.0), (-1.314, -0.4862, 0.0), (-1.387, 0.1616, 0.0), (-1.192, -0.4478, 0.0), (-1.309, 0.185, 0.0), (-1.043, -0.3971, 0.0), (-1.245, 0.226, 0.0), (-0.9033, -0.3152, 0.0), (-1.166, 0.2776, 0.0), (-0.7834, -0.2353, 0.0), (-1.066, 0.3609, 0.0), (-0.7011, -0.1652, 0.0), (-0.9127, 0.4474, 0.0), (-0.6464, -0.1346, 0.0), (-0.749, 0.506, 0.0), (-0.5865, -0.1131, 0.0), (-0.581, 0.535, 0.0), (-0.5204, -0.1021, 0.0)], [], [(0, 1, 2, 3), (3, 2, 4, 5), (5, 4, 6, 7), (7, 6, 8, 9), (9, 8, 10, 11), (11, 10, 12, 13), (13, 12, 14, 15), (15, 14, 16, 17), (17, 16, 18, 19), (19, 18, 20, 21), (21, 20, 22, 23), (23, 22, 24, 25), (25, 24, 26, 27), (27, 26, 28, 29), (29, 28, 30, 31), (31, 30, 32, 33), (33, 32, 34, 35)])
me_road_seg6.update()
me_road_seg7 = bpy.data.meshes.new('Road_seg7')
me_road_seg7.from_pydata([(-0.5204, -0.1021, 0.0), (-0.581, 0.535, 0.0), (-0.4208, 0.5387, 0.0), (-0.4426, -0.1009, 0.0), (-0.2725, 0.5258, 0.0), (-0.3533, -0.1091, 0.0), (-0.1351, 0.5031, 0.0), (-0.2553, -0.1255, 0.0), (-0.009126, 0.4759, 0.0), (-0.148, -0.1489, 0.0), (0.1098, 0.4488, 0.0), (-0.03417, -0.1748, 0.0), (0.2244, 0.422, 0.0), (0.08364, -0.2023, 0.0), (0.3358, 0.3978, 0.0), (0.2055, -0.2288, 0.0), (0.4464, 0.3758, 0.0), (0.3289, -0.2533, 0.0), (0.5537, 0.357, 0.0), (0.4568, -0.2756, 0.0), (0.6625, 0.3427, 0.0), (0.5845, -0.2925, 0.0), (0.7684, 0.3305, 0.0), (0.7158, -0.3073, 0.0), (0.8758, 0.3252, 0.0), (0.8467, -0.3141, 0.0), (0.9749, 0.3207, 0.0), (0.9861, -0.3192, 0.0), (1.072, 0.3285, 0.0), (1.127, -0.3091, 0.0), (1.179, 0.3388, 0.0), (1.258, -0.2963, 0.0), (1.28, 0.3541, 0.0), (1.392, -0.2759, 0.0), (1.388, 0.3767, 0.0), (1.518, -0.2501, 0.0), (1.501, 0.4, 0.0), (1.638, -0.2251, 0.0)], [], [(0, 1, 2, 3), (3, 2, 4, 5), (5, 4, 6, 7), (7, 6, 8, 9), (9, 8, 10, 11), (11, 10, 12, 13), (13, 12, 14, 15), (15, 14, 16, 17), (17, 16, 18, 19), (19, 18, 20, 21), (21, 20, 22, 23), (23, 22, 24, 25), (25, 24, 26, 27), (27, 26, 28, 29), (29, 28, 30, 31), (31, 30, 32, 33), (33, 32, 34, 35), (35, 34, 36, 37)])
me_road_seg7.update()
me_road_seg8 = bpy.data.meshes.new('Road_seg8')
me_road_seg8.from_pydata([(1.638, -0.2251, 0.0), (1.501, 0.4, 0.0), (1.613, 0.4258, 0.0), (1.759, -0.1971, 0.0), (1.727, 0.4534, 0.0), (1.877, -0.1689, 0.0), (1.845, 0.4817, 0.0), (1.991, -0.1415, 0.0), (1.965, 0.5088, 0.0), (2.104, -0.1157, 0.0), (2.082, 0.5347, 0.0), (2.22, -0.09018, 0.0), (2.204, 0.5616, 0.0), (2.331, -0.06556, 0.0), (2.331, 0.5853, 0.0), (2.438, -0.04574, 0.0), (2.454, 0.6041, 0.0), (2.551, -0.02852, 0.0), (2.58, 0.6233, 0.0), (2.661, -0.01159, 0.0), (2.719, 0.6374, 0.0), (2.76, -0.001311, 0.0), (2.85, 0.6411, 0.0), (2.867, 0.001346, 0.0), (2.984, 0.6444, 0.0), (2.972, 0.004494, 0.0), (3.135, 0.6345, 0.0), (3.057, -0.0006934, 0.0), (3.271, 0.6102, 0.0), (3.156, -0.01932, 0.0), (3.422, 0.5807, 0.0), (3.24, -0.03274, 0.0), (3.578, 0.517, 0.0), (3.302, -0.06042, 0.0), (3.7, 0.4517, 0.0), (3.39, -0.1084, 0.0)], [], [(0, 1, 2, 3), (3, 2, 4, 5), (5, 4, 6, 7), (7, 6, 8, 9), (9, 8, 10, 11), (11, 10, 12, 13), (13, 12, 14, 15), (15, 14, 16, 17), (17, 16, 18, 19), (19, 18, 20, 21), (21, 20, 22, 23), (23, 22, 24, 25), (25, 24, 26, 27), (27, 26, 28, 29), (29, 28, 30, 31), (31, 30, 32, 33), (33, 32, 34, 35)])
me_road_seg8.update()
me_road_seg9 = bpy.data.meshes.new('Road_seg9')
me_road_seg9.from_pydata([(3.39, -0.1084, 0.0), (3.7, 0.4517, 0.0), (3.854, 0.3581, 0.0), (3.443, -0.1321, 0.0), (3.971, 0.2246, 0.0), (3.478, -0.1827, 0.0), (4.055, 0.1228, 0.0), (3.546, -0.265, 0.0), (4.153, -0.02128, 0.0), (3.584, -0.3142, 0.0), (4.21, -0.174, 0.0), (3.606, -0.3866, 0.0), (4.249, -0.2866, 0.0), (3.646, -0.4992, 0.0), (4.297, -0.4272, 0.0), (3.677, -0.5837, 0.0), (4.323, -0.5841, 0.0), (3.688, -0.6611, 0.0), (4.335, -0.7141, 0.0), (3.697, -0.7688, 0.0), (4.345, -0.8331, 0.0), (3.707, -0.8878, 0.0), (4.355, -0.9547, 0.0), (3.717, -1.004, 0.0), (4.364, -1.1, 0.0), (3.724, -1.096, 0.0), (4.353, -1.243, 0.0), (3.716, -1.191, 0.0), (4.344, -1.362, 0.0), (3.706, -1.31, 0.0), (4.334, -1.481, 0.0), (3.696, -1.429, 0.0), (4.324, -1.6, 0.0), (3.686, -1.548, 0.0), (4.314, -1.719, 0.0), (3.676, -1.667, 0.0)], [], [(0, 1, 2, 3), (3, 2, 4, 5), (5, 4, 6, 7), (7, 6, 8, 9), (9, 8, 10, 11), (11, 10, 12, 13), (13, 12, 14, 15), (15, 14, 16, 17), (17, 16, 18, 19), (19, 18, 20, 21), (21, 20, 22, 23), (23, 22, 24, 25), (25, 24, 26, 27), (27, 26, 28, 29), (29, 28, 30, 31), (31, 30, 32, 33), (33, 32, 34, 35)])
me_road_seg9.update()

# ---- curves / text
cu_b_ziercurve_001 = bpy.data.curves.new('BézierCurve.001', 'CURVE')
cu_b_ziercurve_001.dimensions = '3D'
_sp = cu_b_ziercurve_001.splines.new('BEZIER'); _sp.bezier_points.add(3)
_sp.bezier_points.foreach_set('co', [3.986, -1.812, 0.0, -3.213, -2.965, 0.0, -1.0, 0.0, 0.0, 1.0, 0.0, 0.0])
_sp.bezier_points.foreach_set('handle_left', [4.459, 1.474, 0.0, -1.505, -5.811, 0.0, -1.5, -0.5, 0.0, 0.0, 0.0, 0.0])
_sp.bezier_points.foreach_set('handle_right', [3.512, -5.098, 0.0, -4.922, -0.118, 0.0, -0.5, 0.5, 0.0, 2.0, 0.0, 0.0])
for _p, _l, _r in zip(_sp.bezier_points, ['ALIGNED', 'ALIGNED', 'ALIGNED', 'ALIGNED'], ['ALIGNED', 'ALIGNED', 'ALIGNED', 'ALIGNED']): _p.handle_left_type = _l; _p.handle_right_type = _r
_sp.order_u = 0
_sp.order_v = 0
_sp.use_cyclic_u = True
cu_b_ziercurve_001.use_path = True
cu_b_ziercurve_001.fill_mode = 'FULL'
cu_b_ziercurve_002 = bpy.data.curves.new('BézierCurve.002', 'CURVE')
cu_b_ziercurve_002.dimensions = '3D'
_sp = cu_b_ziercurve_002.splines.new('BEZIER'); _sp.bezier_points.add(3)
_sp.bezier_points.foreach_set('co', [3.986, -1.812, 0.0, -3.213, -2.965, 0.0, -1.0, 0.0, 0.0, 1.0, 0.0, 0.0])
_sp.bezier_points.foreach_set('handle_left', [4.459, 1.474, 0.0, -1.505, -5.811, 0.0, -1.5, -0.5, 0.0, 0.0, 0.0, 0.0])
_sp.bezier_points.foreach_set('handle_right', [3.512, -5.098, 0.0, -4.922, -0.118, 0.0, -0.5, 0.5, 0.0, 2.0, 0.0, 0.0])
for _p, _l, _r in zip(_sp.bezier_points, ['ALIGNED', 'ALIGNED', 'ALIGNED', 'ALIGNED'], ['ALIGNED', 'ALIGNED', 'ALIGNED', 'ALIGNED']): _p.handle_left_type = _l; _p.handle_right_type = _r
_sp.order_u = 0
_sp.order_v = 0
_sp.use_cyclic_u = True
cu_b_ziercurve_002.use_path = True
cu_b_ziercurve_002.fill_mode = 'FULL'
cu_b_ziercurve_003 = bpy.data.curves.new('BézierCurve.003', 'CURVE')
cu_b_ziercurve_003.dimensions = '3D'
_sp = cu_b_ziercurve_003.splines.new('BEZIER'); _sp.bezier_points.add(3)
_sp.bezier_points.foreach_set('co', [3.986, -1.812, 0.0, -3.213, -2.965, 0.0, -1.0, 0.0, 0.0, 1.0, 0.0, 0.0])
_sp.bezier_points.foreach_set('handle_left', [4.459, 1.474, 0.0, -1.505, -5.811, 0.0, -1.5, -0.5, 0.0, 0.0, 0.0, 0.0])
_sp.bezier_points.foreach_set('handle_right', [3.512, -5.098, 0.0, -4.922, -0.118, 0.0, -0.5, 0.5, 0.0, 2.0, 0.0, 0.0])
for _p, _l, _r in zip(_sp.bezier_points, ['ALIGNED', 'ALIGNED', 'ALIGNED', 'ALIGNED'], ['ALIGNED', 'ALIGNED', 'ALIGNED', 'ALIGNED']): _p.handle_left_type = _l; _p.handle_right_type = _r
_sp.order_u = 0
_sp.order_v = 0
_sp.use_cyclic_u = True
cu_b_ziercurve_003.use_path = True
cu_b_ziercurve_003.fill_mode = 'FULL'
cu_b_ziercurve_004 = bpy.data.curves.new('BézierCurve.004', 'CURVE')
cu_b_ziercurve_004.dimensions = '3D'
_sp = cu_b_ziercurve_004.splines.new('BEZIER'); _sp.bezier_points.add(3)
_sp.bezier_points.foreach_set('co', [3.986, -1.812, 0.0, -3.213, -2.965, 0.0, -1.0, 0.0, 0.0, 1.0, 0.0, 0.0])
_sp.bezier_points.foreach_set('handle_left', [4.459, 1.474, 0.0, -1.505, -5.811, 0.0, -1.5, -0.5, 0.0, 0.0, 0.0, 0.0])
_sp.bezier_points.foreach_set('handle_right', [3.512, -5.098, 0.0, -4.922, -0.118, 0.0, -0.5, 0.5, 0.0, 2.0, 0.0, 0.0])
for _p, _l, _r in zip(_sp.bezier_points, ['ALIGNED', 'ALIGNED', 'ALIGNED', 'ALIGNED'], ['ALIGNED', 'ALIGNED', 'ALIGNED', 'ALIGNED']): _p.handle_left_type = _l; _p.handle_right_type = _r
_sp.order_u = 0
_sp.order_v = 0
_sp.use_cyclic_u = True
cu_b_ziercurve_004.use_path = True
cu_b_ziercurve_004.fill_mode = 'FULL'

# ---- objects
ob_sidewalk_inner = bpy.data.objects.new('Sidewalk_Inner', cu_b_ziercurve_001)
ob_road = bpy.data.objects.new('Road', cu_b_ziercurve_002)
ob_sidewak_outer = bpy.data.objects.new('Sidewak_Outer', cu_b_ziercurve_003)
ob_ucx_road = bpy.data.objects.new('UCX_Road', cu_b_ziercurve_004)
ob_ucx_road_seg0 = bpy.data.objects.new('UCX_Road_Seg0', me_ucx_road_seg0)
ob_ucx_road_seg1 = bpy.data.objects.new('UCX_Road_Seg1', me_ucx_road_seg1)
ob_ucx_road_seg2 = bpy.data.objects.new('UCX_Road_Seg2', me_ucx_road_seg2)
ob_ucx_road_seg3 = bpy.data.objects.new('UCX_Road_Seg3', me_ucx_road_seg3)
ob_ucx_road_seg4 = bpy.data.objects.new('UCX_Road_Seg4', me_ucx_road_seg4)
ob_ucx_road_seg5 = bpy.data.objects.new('UCX_Road_Seg5', me_ucx_road_seg5)
ob_ucx_road_seg6 = bpy.data.objects.new('UCX_Road_Seg6', me_ucx_road_seg6)
ob_ucx_road_seg7 = bpy.data.objects.new('UCX_Road_Seg7', me_ucx_road_seg7)
ob_ucx_road_seg8 = bpy.data.objects.new('UCX_Road_Seg8', me_ucx_road_seg8)
ob_ucx_road_seg9 = bpy.data.objects.new('UCX_Road_Seg9', me_ucx_road_seg9)
ob_road_segmented = bpy.data.objects.new('Road_segmented', me_b_ziercurve_003)
ob_road_seg0 = bpy.data.objects.new('Road_seg0', me_road_seg0)
ob_road_seg1 = bpy.data.objects.new('Road_seg1', me_road_seg1)
ob_road_seg2 = bpy.data.objects.new('Road_seg2', me_road_seg2)
ob_road_seg3 = bpy.data.objects.new('Road_seg3', me_road_seg3)
ob_road_seg4 = bpy.data.objects.new('Road_seg4', me_road_seg4)
ob_road_seg5 = bpy.data.objects.new('Road_seg5', me_road_seg5)
ob_road_seg6 = bpy.data.objects.new('Road_seg6', me_road_seg6)
ob_road_seg7 = bpy.data.objects.new('Road_seg7', me_road_seg7)
ob_road_seg8 = bpy.data.objects.new('Road_seg8', me_road_seg8)
ob_road_seg9 = bpy.data.objects.new('Road_seg9', me_road_seg9)

# ---- transforms, parenting, visibility, modifiers, constraints
ob_sidewalk_inner.location = (0.0, 0.0, 0.0)
_m = ob_sidewalk_inner.modifiers.new('Sidewalks', 'NODES')
_m.node_group = ng_sidewalks
_gi = [s.identifier for s in ng_sidewalks.interface.items_tree if s.item_type == 'SOCKET' and s.in_out == 'INPUT']
_m[_gi[1]] = 0.12  # SampleFrequency
_m[_gi[2]] = 0.32  # RoadWidth
_m[_gi[3]] = 0.02  # Height
_m[_gi[5]] = 0.16  # SidewalkWidth
_m.open_manage_panel = True
_m.open_named_attributes_panel = True
ob_road.location = (0.0, 0.0, 0.0)
_m = ob_road.modifiers.new('GeometryNodes', 'NODES')
_m.node_group = ng_curve_test
_gi = [s.identifier for s in ng_curve_test.interface.items_tree if s.item_type == 'SOCKET' and s.in_out == 'INPUT']
_m[_gi[1]] = 0.12  # SampleRate
_m[_gi[2]] = 0.32  # RoadWidth
ob_sidewak_outer.location = (0.0, 0.0, 0.0)
_m = ob_sidewak_outer.modifiers.new('Sidewalks', 'NODES')
_m.node_group = ng_sidewalks
_gi = [s.identifier for s in ng_sidewalks.interface.items_tree if s.item_type == 'SOCKET' and s.in_out == 'INPUT']
_m[_gi[1]] = 0.12  # SampleFrequency
_m[_gi[2]] = 0.32  # RoadWidth
_m[_gi[3]] = 0.02  # Height
_m[_gi[4]] = -1.0  # Side
_m[_gi[5]] = 0.16  # SidewalkWidth
ob_ucx_road.location = (0.0, 0.0, 0.0)
_m = ob_ucx_road.modifiers.new('GeometryNodes', 'NODES')
_m.node_group = ng_road_collision
_gi = [s.identifier for s in ng_road_collision.interface.items_tree if s.item_type == 'SOCKET' and s.in_out == 'INPUT']
_m[_gi[1]] = 0.12  # SampleRate
_m[_gi[2]] = 0.32  # RoadWidth
ob_ucx_road_seg0.location = (0.0, 0.0, 0.0)
ob_ucx_road_seg0.display_type = 'WIRE'
ob_ucx_road_seg1.location = (0.0, 0.0, 0.0)
ob_ucx_road_seg1.display_type = 'WIRE'
ob_ucx_road_seg2.location = (0.0, 0.0, 0.0)
ob_ucx_road_seg2.display_type = 'WIRE'
ob_ucx_road_seg3.location = (0.0, 0.0, 0.0)
ob_ucx_road_seg3.display_type = 'WIRE'
ob_ucx_road_seg4.location = (0.0, 0.0, 0.0)
ob_ucx_road_seg4.display_type = 'WIRE'
ob_ucx_road_seg5.location = (0.0, 0.0, 0.0)
ob_ucx_road_seg5.display_type = 'WIRE'
ob_ucx_road_seg6.location = (0.0, 0.0, 0.0)
ob_ucx_road_seg6.display_type = 'WIRE'
ob_ucx_road_seg7.location = (0.0, 0.0, 0.0)
ob_ucx_road_seg7.display_type = 'WIRE'
ob_ucx_road_seg8.location = (0.0, 0.0, 0.0)
ob_ucx_road_seg8.display_type = 'WIRE'
ob_ucx_road_seg9.location = (0.0, 0.0, 0.0)
ob_ucx_road_seg9.display_type = 'WIRE'
ob_road_segmented.location = (0.0, 0.0, 0.0)
ob_road_seg0.location = (0.0, 0.0, 0.0)
ob_road_seg1.location = (0.0, 0.0, 0.0)
ob_road_seg2.location = (0.0, 0.0, 0.0)
ob_road_seg3.location = (0.0, 0.0, 0.0)
ob_road_seg4.location = (0.0, 0.0, 0.0)
ob_road_seg5.location = (0.0, 0.0, 0.0)
ob_road_seg6.location = (0.0, 0.0, 0.0)
ob_road_seg7.location = (0.0, 0.0, 0.0)
ob_road_seg8.location = (0.0, 0.0, 0.0)
ob_road_seg9.location = (0.0, 0.0, 0.0)

# ---- collection membership
col_collection.objects.link(ob_sidewalk_inner)
col_collection.objects.link(ob_road)
col_collection.objects.link(ob_sidewak_outer)
col_collection.objects.link(ob_ucx_road)
col_collection.objects.link(ob_ucx_road_seg0)
col_collection.objects.link(ob_ucx_road_seg1)
col_collection.objects.link(ob_ucx_road_seg2)
col_collection.objects.link(ob_ucx_road_seg3)
col_collection.objects.link(ob_ucx_road_seg4)
col_collection.objects.link(ob_ucx_road_seg5)
col_collection.objects.link(ob_ucx_road_seg6)
col_collection.objects.link(ob_ucx_road_seg7)
col_collection.objects.link(ob_ucx_road_seg8)
col_collection.objects.link(ob_ucx_road_seg9)
col_collection.objects.link(ob_road_segmented)
col_collection.objects.link(ob_road_seg0)
col_collection.objects.link(ob_road_seg1)
col_collection.objects.link(ob_road_seg2)
col_collection.objects.link(ob_road_seg3)
col_collection.objects.link(ob_road_seg4)
col_collection.objects.link(ob_road_seg5)
col_collection.objects.link(ob_road_seg6)
col_collection.objects.link(ob_road_seg7)
col_collection.objects.link(ob_road_seg8)
col_collection.objects.link(ob_road_seg9)

# ---- scene / render settings (as saved in the file)
scene.frame_start = 1; scene.frame_end = 250; scene.frame_set(1)
scene.render.engine = 'BLENDER_EEVEE_NEXT'
bpy.context.view_layer.update()

# ---- added for rendering (the .blend has no active camera and no usable light): camera, sun
cam_auto = bpy.data.cameras.new('AutoCamera')
cam_auto.lens = 50.0
cam_auto.sensor_width = 36.0
cam_auto.clip_end = 1000.0
ob_auto_camera = bpy.data.objects.new('AutoCamera', cam_auto)
scene.collection.objects.link(ob_auto_camera)
ob_auto_camera.location = (11.5591, -16.0011, 9.22172)
ob_auto_camera.rotation_euler = (1.09748, -7.21219e-08, 0.694738)
scene.camera = ob_auto_camera
light_auto_sun = bpy.data.lights.new('AutoSun', 'SUN')
light_auto_sun.energy = 3.0
light_auto_sun.angle = 0.0523599
ob_auto_sun = bpy.data.objects.new('AutoSun', light_auto_sun)
scene.collection.objects.link(ob_auto_sun)
ob_auto_sun.rotation_euler = (0.872665, 0.174533, 0.523599)
bpy.context.view_layer.update()
